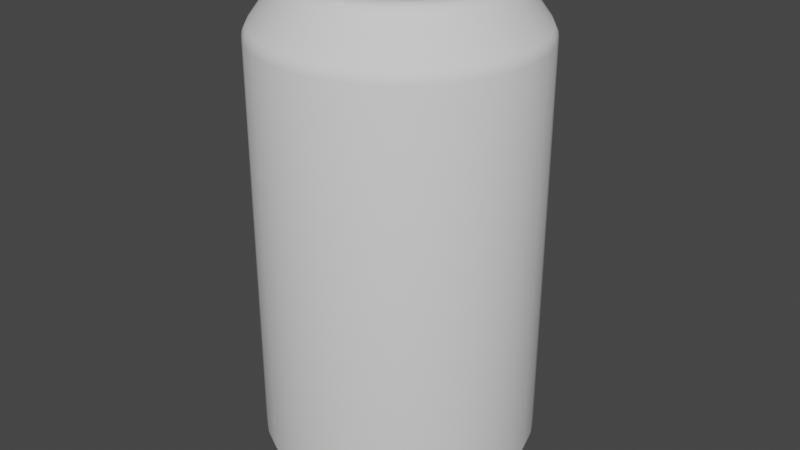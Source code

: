 # Source: Can.blend  (saved by Blender 4.1.23; exported with 4.5.12 LTS)
import bpy
from mathutils import Matrix  # noqa: F401  (used for matrix-valued properties, if any)

bpy.ops.wm.read_factory_settings(use_empty=True)
scene = bpy.context.scene
scene.name = 'Scene'

# ---- collections
col_collection = bpy.data.collections.new('Collection'); scene.collection.children.link(col_collection)

# ---- world
world_world = bpy.data.worlds.new('World'); scene.world = world_world
world_world.use_nodes = True; world_world.node_tree.nodes.clear()
_N = world_world.node_tree.nodes; _L = world_world.node_tree.links
n0 = _N.new('ShaderNodeOutputWorld'); n0.name = 'World Output'; n0.location = (300, 300)
n1 = _N.new('ShaderNodeBackground'); n1.name = 'Background'; n1.location = (10, 300)
n1.inputs[0].default_value = (0.05088, 0.05088, 0.05088, 1.0)
_L.new(n1.outputs[0], n0.inputs[0])
n0.is_active_output = True
world_world.color = (0.05088, 0.05088, 0.05088)
world_world.use_sun_shadow = False
world_world.sun_shadow_jitter_overblur = 0.0

# ---- meshes
me_cylinder_001 = bpy.data.meshes.new('Cylinder.001')
me_cylinder_001.from_pydata([(-0.7873, 0.1566, 1.854), (0.6675, -0.446, 1.854), (-0.8027, -3.346e-09, 1.854), (0.7416, -0.3072, 1.854), (-0.7873, -0.1566, 1.854), (0.7873, -0.1566, 1.854), (-0.7416, -0.3072, 1.854), (0.8027, -3.346e-09, 1.854), (-0.6675, -0.446, 1.854), (0.7873, 0.1566, 1.854), (-0.5676, -0.5676, 1.854), (0.7416, 0.3072, 1.854), (-0.446, -0.6675, 1.854), (0.6675, 0.446, 1.854), (-0.3072, -0.7416, 1.854), (-0.1566, 0.7873, 1.854), (0.5676, 0.5676, 1.854), (-0.1566, -0.7873, 1.854), (-0.3072, 0.7416, 1.854), (0.446, 0.6675, 1.854), (-1.183e-08, -0.8027, 1.854), (-0.446, 0.6675, 1.854), (0.3072, 0.7416, 1.854), (0.1566, -0.7873, 1.854), (-0.5676, 0.5676, 1.854), (0.1566, 0.7873, 1.854), (-1.183e-08, 0.8027, 1.854), (0.3072, -0.7416, 1.854), (-0.6675, 0.446, 1.854), (-0.7416, 0.3072, 1.854), (0.446, -0.6675, 1.854), (0.5676, -0.5676, 1.854), (-1.065e-08, 0.7634, 1.804), (0.1489, 0.7487, 1.804), (0.2921, 0.7053, 1.804), (0.4241, 0.6347, 1.804), (0.5398, 0.5398, 1.804), (0.6347, 0.4241, 1.804), (0.7053, 0.2921, 1.804), (0.7487, 0.1489, 1.804), (0.7634, -1.375e-09, 1.804), (0.7487, -0.1489, 1.804), (0.7053, -0.2921, 1.804), (0.6347, -0.4241, 1.804), (0.5398, -0.5398, 1.804), (0.4241, -0.6347, 1.804), (0.2921, -0.7053, 1.804), (0.1489, -0.7487, 1.804), (-1.065e-08, -0.7634, 1.804), (-0.1489, -0.7487, 1.804), (-0.2921, -0.7053, 1.804), (-0.4241, -0.6347, 1.804), (-0.5398, -0.5398, 1.804), (-0.6347, -0.4241, 1.804), (-0.7053, -0.2921, 1.804), (-0.7487, -0.1489, 1.804), (-0.7634, -1.375e-09, 1.804), (-0.7487, 0.1489, 1.804), (-0.7053, 0.2921, 1.804), (-0.6347, 0.4241, 1.804), (-0.5398, 0.5398, 1.804), (-0.4241, 0.6347, 1.804), (-0.2921, 0.7053, 1.804), (-0.1489, 0.7487, 1.804), (-1.011e-08, 0.7939, 1.819), (0.1549, 0.7787, 1.819), (0.3038, 0.7335, 1.819), (0.4411, 0.6601, 1.819), (0.5614, 0.5614, 1.819), (0.6601, 0.4411, 1.819), (0.7335, 0.3038, 1.819), (0.7787, 0.1549, 1.819), (0.7939, -3.278e-09, 1.819), (0.7787, -0.1549, 1.819), (0.7335, -0.3038, 1.819), (0.6601, -0.4411, 1.819), (0.5614, -0.5614, 1.819), (0.4411, -0.6601, 1.819), (0.3038, -0.7335, 1.819), (0.1549, -0.7787, 1.819), (-1.011e-08, -0.7939, 1.819), (-0.1549, -0.7787, 1.819), (-0.3038, -0.7335, 1.819), (-0.4411, -0.6601, 1.819), (-0.5614, -0.5614, 1.819), (-0.6601, -0.4411, 1.819), (-0.7335, -0.3038, 1.819), (-0.7787, -0.1549, 1.819), (-0.7939, -3.278e-09, 1.819), (-0.7787, 0.1549, 1.819), (-0.7335, 0.3038, 1.819), (-0.6601, 0.4411, 1.819), (-0.5614, 0.5614, 1.819), (-0.4411, 0.6601, 1.819), (-0.3038, 0.7335, 1.819), (-0.1549, 0.7787, 1.819), (-1.298e-08, 0.7287, 1.89), (0.1422, 0.7147, 1.89), (0.2788, 0.6732, 1.89), (0.4048, 0.6059, 1.89), (0.5152, 0.5152, 1.89), (0.6059, 0.4048, 1.89), (0.6732, 0.2788, 1.89), (0.7147, 0.1422, 1.89), (0.7287, -3.278e-09, 1.89), (0.7147, -0.1422, 1.89), (0.6732, -0.2788, 1.89), (0.6059, -0.4048, 1.89), (0.5152, -0.5152, 1.89), (0.4048, -0.6059, 1.89), (0.2788, -0.6732, 1.89), (0.1422, -0.7147, 1.89), (-1.298e-08, -0.7287, 1.89), (-0.1422, -0.7147, 1.89), (-0.2788, -0.6732, 1.89), (-0.4048, -0.6059, 1.89), (-0.5152, -0.5152, 1.89), (-0.6059, -0.4048, 1.89), (-0.6732, -0.2788, 1.89), (-0.7147, -0.1422, 1.89), (-0.7287, -3.278e-09, 1.89), (-0.7147, 0.1422, 1.89), (-0.6732, 0.2788, 1.89), (-0.6059, 0.4048, 1.89), (-0.5152, 0.5152, 1.89), (-0.4048, 0.6059, 1.89), (-0.2788, 0.6732, 1.89), (-0.1422, 0.7147, 1.89), (-1.155e-08, 0.7733, -1.819), (0.1509, 0.7584, -1.819), (0.2959, 0.7144, -1.819), (0.4296, 0.643, -1.819), (0.5468, 0.5468, -1.819), (0.643, 0.4296, -1.819), (0.7144, 0.2959, -1.819), (0.7584, 0.1509, -1.819), (0.7733, -1.318e-09, -1.819), (0.7584, -0.1509, -1.819), (0.7144, -0.2959, -1.819), (0.643, -0.4296, -1.819), (0.5468, -0.5468, -1.819), (0.4296, -0.643, -1.819), (0.2959, -0.7144, -1.819), (0.1509, -0.7584, -1.819), (-1.155e-08, -0.7733, -1.819), (-0.1509, -0.7584, -1.819), (-0.2959, -0.7144, -1.819), (-0.4296, -0.643, -1.819), (-0.5468, -0.5468, -1.819), (-0.643, -0.4296, -1.819), (-0.7144, -0.2959, -1.819), (-0.7584, -0.1509, -1.819), (-0.7733, -1.318e-09, -1.819), (-0.7584, 0.1509, -1.819), (-0.7144, 0.2959, -1.819), (-0.643, 0.4296, -1.819), (-0.5468, 0.5468, -1.819), (-0.4296, 0.643, -1.819), (-0.2959, 0.7144, -1.819), (-0.1509, 0.7584, -1.819), (-2.255e-08, 0.6826, -1.897), (0.1332, 0.6695, -1.897), (0.2612, 0.6306, -1.897), (0.3792, 0.5675, -1.897), (0.4827, 0.4827, -1.897), (0.5675, 0.3792, -1.897), (0.6306, 0.2612, -1.897), (0.6695, 0.1332, -1.897), (0.6826, -1.424e-09, -1.897), (0.6695, -0.1332, -1.897), (0.6306, -0.2612, -1.897), (0.5675, -0.3792, -1.897), (0.4827, -0.4827, -1.897), (0.3792, -0.5675, -1.897), (0.2612, -0.6306, -1.897), (0.1332, -0.6695, -1.897), (-2.255e-08, -0.6826, -1.897), (-0.1332, -0.6695, -1.897), (-0.2612, -0.6306, -1.897), (-0.3792, -0.5675, -1.897), (-0.4827, -0.4827, -1.897), (-0.5675, -0.3792, -1.897), (-0.6306, -0.2612, -1.897), (-0.6695, -0.1332, -1.897), (-0.6826, -1.424e-09, -1.897), (-0.6695, 0.1332, -1.897), (-0.6306, 0.2612, -1.897), (-0.5675, 0.3792, -1.897), (-0.4827, 0.4827, -1.897), (-0.3792, 0.5675, -1.897), (-0.2612, 0.6306, -1.897), (-0.1332, 0.6695, -1.897), (0.0, 1.0, 1.374), (-1.003e-09, 0.9757, 1.452), (-2.91e-10, 0.9929, 1.414), (0.1904, 0.957, 1.452), (0.1951, 0.9808, 1.374), (0.1937, 0.9738, 1.414), (0.3734, 0.9015, 1.452), (0.3827, 0.9239, 1.374), (0.38, 0.9173, 1.414), (0.5421, 0.8113, 1.452), (0.5556, 0.8315, 1.374), (0.5516, 0.8256, 1.414), (0.6899, 0.6899, 1.452), (0.7071, 0.7071, 1.374), (0.7021, 0.7021, 1.414), (0.8113, 0.5421, 1.452), (0.8315, 0.5556, 1.374), (0.8256, 0.5516, 1.414), (0.9015, 0.3734, 1.452), (0.9239, 0.3827, 1.374), (0.9173, 0.38, 1.414), (0.957, 0.1904, 1.452), (0.9808, 0.1951, 1.374), (0.9738, 0.1937, 1.414), (0.9757, -3.723e-09, 1.452), (1.0, -3.582e-09, 1.374), (0.9929, -3.611e-09, 1.414), (0.957, -0.1904, 1.452), (0.9808, -0.1951, 1.374), (0.9738, -0.1937, 1.414), (0.9015, -0.3734, 1.452), (0.9239, -0.3827, 1.374), (0.9173, -0.38, 1.414), (0.8113, -0.5421, 1.452), (0.8315, -0.5556, 1.374), (0.8256, -0.5516, 1.414), (0.6899, -0.6899, 1.452), (0.7071, -0.7071, 1.374), (0.7021, -0.7021, 1.414), (0.5421, -0.8113, 1.452), (0.5556, -0.8315, 1.374), (0.5516, -0.8256, 1.414), (0.3734, -0.9015, 1.452), (0.3827, -0.9239, 1.374), (0.38, -0.9173, 1.414), (0.1904, -0.957, 1.452), (0.1951, -0.9808, 1.374), (0.1937, -0.9738, 1.414), (-1.003e-09, -0.9757, 1.452), (0.0, -1.0, 1.374), (-2.91e-10, -0.9929, 1.414), (-0.1904, -0.957, 1.452), (-0.1951, -0.9808, 1.374), (-0.1937, -0.9738, 1.414), (-0.3734, -0.9015, 1.452), (-0.3827, -0.9239, 1.374), (-0.38, -0.9173, 1.414), (-0.5421, -0.8113, 1.452), (-0.5556, -0.8315, 1.374), (-0.5516, -0.8256, 1.414), (-0.6899, -0.6899, 1.452), (-0.7071, -0.7071, 1.374), (-0.7021, -0.7021, 1.414), (-0.8113, -0.5421, 1.452), (-0.8315, -0.5556, 1.374), (-0.8256, -0.5516, 1.414), (-0.9015, -0.3734, 1.452), (-0.9239, -0.3827, 1.374), (-0.9173, -0.38, 1.414), (-0.957, -0.1904, 1.452), (-0.9808, -0.1951, 1.374), (-0.9738, -0.1937, 1.414), (-0.9757, -3.723e-09, 1.452), (-1.0, -3.582e-09, 1.374), (-0.9929, -3.611e-09, 1.414), (-0.957, 0.1904, 1.452), (-0.9808, 0.1951, 1.374), (-0.9738, 0.1937, 1.414), (-0.9015, 0.3734, 1.452), (-0.9239, 0.3827, 1.374), (-0.9173, 0.38, 1.414), (-0.8113, 0.5421, 1.452), (-0.8315, 0.5556, 1.374), (-0.8256, 0.5516, 1.414), (-0.6899, 0.6899, 1.452), (-0.7071, 0.7071, 1.374), (-0.7021, 0.7021, 1.414), (-0.5421, 0.8113, 1.452), (-0.5556, 0.8315, 1.374), (-0.5516, 0.8256, 1.414), (-0.3734, 0.9015, 1.452), (-0.3827, 0.9239, 1.374), (-0.38, 0.9173, 1.414), (-0.1904, 0.957, 1.452), (-0.1951, 0.9808, 1.374), (-0.1937, 0.9738, 1.414), (-9.209e-09, 0.7856, 1.716), (-9.988e-09, 0.773, 1.753), (0.1508, 0.7581, 1.753), (0.1533, 0.7705, 1.716), (0.2958, 0.7141, 1.753), (0.3006, 0.7258, 1.716), (0.4294, 0.6427, 1.753), (0.4365, 0.6532, 1.716), (0.5466, 0.5466, 1.753), (0.5555, 0.5555, 1.716), (0.6427, 0.4294, 1.753), (0.6532, 0.4365, 1.716), (0.7141, 0.2958, 1.753), (0.7258, 0.3006, 1.716), (0.7581, 0.1508, 1.753), (0.7705, 0.1533, 1.716), (0.773, -1.429e-09, 1.753), (0.7856, -1.568e-09, 1.716), (0.7581, -0.1508, 1.753), (0.7705, -0.1533, 1.716), (0.7141, -0.2958, 1.753), (0.7258, -0.3006, 1.716), (0.6427, -0.4294, 1.753), (0.6532, -0.4365, 1.716), (0.5466, -0.5466, 1.753), (0.5555, -0.5555, 1.716), (0.4294, -0.6427, 1.753), (0.4365, -0.6532, 1.716), (0.2958, -0.7141, 1.753), (0.3006, -0.7258, 1.716), (0.1508, -0.7581, 1.753), (0.1533, -0.7705, 1.716), (-9.988e-09, -0.773, 1.753), (-9.209e-09, -0.7856, 1.716), (-0.1508, -0.7581, 1.753), (-0.1533, -0.7705, 1.716), (-0.2958, -0.7141, 1.753), (-0.3006, -0.7258, 1.716), (-0.4294, -0.6427, 1.753), (-0.4365, -0.6532, 1.716), (-0.5466, -0.5466, 1.753), (-0.5555, -0.5555, 1.716), (-0.6427, -0.4294, 1.753), (-0.6532, -0.4365, 1.716), (-0.7141, -0.2958, 1.753), (-0.7258, -0.3006, 1.716), (-0.7581, -0.1508, 1.753), (-0.7705, -0.1533, 1.716), (-0.773, -1.429e-09, 1.753), (-0.7856, -1.568e-09, 1.716), (-0.7581, 0.1508, 1.753), (-0.7705, 0.1533, 1.716), (-0.7141, 0.2958, 1.753), (-0.7258, 0.3006, 1.716), (-0.6427, 0.4294, 1.753), (-0.6532, 0.4365, 1.716), (-0.5466, 0.5466, 1.753), (-0.5555, 0.5555, 1.716), (-0.4294, 0.6427, 1.753), (-0.4365, 0.6532, 1.716), (-0.2958, 0.7141, 1.753), (-0.3006, 0.7258, 1.716), (-0.1508, 0.7581, 1.753), (-0.1533, 0.7705, 1.716), (-1.148e-09, 0.9775, -1.61), (0.0, 1.0, -1.549), (-3.347e-10, 0.9934, -1.581), (0.1951, 0.9808, -1.549), (0.1907, 0.9587, -1.61), (0.1938, 0.9743, -1.581), (0.3827, 0.9239, -1.549), (0.3741, 0.903, -1.61), (0.3802, 0.9178, -1.581), (0.5556, 0.8315, -1.549), (0.543, 0.8127, -1.61), (0.5519, 0.826, -1.581), (0.7071, 0.7071, -1.549), (0.6912, 0.6912, -1.61), (0.7024, 0.7024, -1.581), (0.8315, 0.5556, -1.549), (0.8127, 0.543, -1.61), (0.826, 0.5519, -1.581), (0.9239, 0.3827, -1.549), (0.903, 0.3741, -1.61), (0.9178, 0.3802, -1.581), (0.9808, 0.1951, -1.549), (0.9587, 0.1907, -1.61), (0.9743, 0.1938, -1.581), (1.0, 3.413e-09, -1.549), (0.9775, 3.324e-09, -1.61), (0.9934, 3.397e-09, -1.581), (0.9808, -0.1951, -1.549), (0.9587, -0.1907, -1.61), (0.9743, -0.1938, -1.581), (0.9239, -0.3827, -1.549), (0.903, -0.3741, -1.61), (0.9178, -0.3802, -1.581), (0.8315, -0.5556, -1.549), (0.8127, -0.543, -1.61), (0.826, -0.5519, -1.581), (0.7071, -0.7071, -1.549), (0.6912, -0.6912, -1.61), (0.7024, -0.7024, -1.581), (0.5556, -0.8315, -1.549), (0.543, -0.8127, -1.61), (0.5519, -0.826, -1.581), (0.3827, -0.9239, -1.549), (0.3741, -0.903, -1.61), (0.3802, -0.9178, -1.581), (0.1951, -0.9808, -1.549), (0.1907, -0.9587, -1.61), (0.1938, -0.9743, -1.581), (0.0, -1.0, -1.549), (-1.148e-09, -0.9775, -1.61), (-3.347e-10, -0.9934, -1.581), (-0.1951, -0.9808, -1.549), (-0.1907, -0.9587, -1.61), (-0.1938, -0.9743, -1.581), (-0.3827, -0.9239, -1.549), (-0.3741, -0.903, -1.61), (-0.3802, -0.9178, -1.581), (-0.5556, -0.8315, -1.549), (-0.543, -0.8127, -1.61), (-0.5519, -0.826, -1.581), (-0.7071, -0.7071, -1.549), (-0.6912, -0.6912, -1.61), (-0.7024, -0.7024, -1.581), (-0.8315, -0.5556, -1.549), (-0.8127, -0.543, -1.61), (-0.826, -0.5519, -1.581), (-0.9239, -0.3827, -1.549), (-0.903, -0.3741, -1.61), (-0.9178, -0.3802, -1.581), (-0.9808, -0.1951, -1.549), (-0.9587, -0.1907, -1.61), (-0.9743, -0.1938, -1.581), (-1.0, 3.413e-09, -1.549), (-0.9775, 3.324e-09, -1.61), (-0.9934, 3.397e-09, -1.581), (-0.9808, 0.1951, -1.549), (-0.9587, 0.1907, -1.61), (-0.9743, 0.1938, -1.581), (-0.9239, 0.3827, -1.549), (-0.903, 0.3741, -1.61), (-0.9178, 0.3802, -1.581), (-0.8315, 0.5556, -1.549), (-0.8127, 0.543, -1.61), (-0.826, 0.5519, -1.581), (-0.7071, 0.7071, -1.549), (-0.6912, 0.6912, -1.61), (-0.7024, 0.7024, -1.581), (-0.5556, 0.8315, -1.549), (-0.543, 0.8127, -1.61), (-0.5519, 0.826, -1.581), (-0.3827, 0.9239, -1.549), (-0.3741, 0.903, -1.61), (-0.3802, 0.9178, -1.581), (-0.1951, 0.9808, -1.549), (-0.1907, 0.9587, -1.61), (-0.1938, 0.9743, -1.581), (0.1549, 0.7787, 1.89), (-1.323e-08, 0.7939, 1.89), (0.3038, 0.7335, 1.89), (0.4411, 0.6601, 1.89), (0.5614, 0.5614, 1.89), (0.6601, 0.4411, 1.89), (0.7335, 0.3038, 1.89), (0.7787, 0.1549, 1.89), (0.7939, -3.278e-09, 1.89), (0.7787, -0.1549, 1.89), (0.7335, -0.3038, 1.89), (0.6601, -0.4411, 1.89), (0.5614, -0.5614, 1.89), (0.4411, -0.6601, 1.89), (0.3038, -0.7335, 1.89), (0.1549, -0.7787, 1.89), (-1.323e-08, -0.7939, 1.89), (-0.1549, -0.7787, 1.89), (-0.3038, -0.7335, 1.89), (-0.4411, -0.6601, 1.89), (-0.5614, -0.5614, 1.89), (-0.6601, -0.4411, 1.89), (-0.7335, -0.3038, 1.89), (-0.7787, -0.1549, 1.89), (-0.7939, -3.278e-09, 1.89), (-0.7787, 0.1549, 1.89), (-0.7335, 0.3038, 1.89), (-0.6601, 0.4411, 1.89), (-0.5614, 0.5614, 1.89), (-0.4411, 0.6601, 1.89), (-0.3038, 0.7335, 1.89), (-0.1549, 0.7787, 1.89), (0.1422, 0.7147, 1.83), (-1.567e-08, 0.7287, 1.83), (0.2788, 0.6732, 1.83), (0.4048, 0.6059, 1.83), (0.5152, 0.5152, 1.83), (0.6059, 0.4048, 1.83), (0.6732, 0.2788, 1.83), (0.7147, 0.1422, 1.83), (0.7287, -3.278e-09, 1.83), (0.7147, -0.1422, 1.83), (0.6732, -0.2788, 1.83), (0.6059, -0.4048, 1.83), (0.5152, -0.5152, 1.83), (0.4048, -0.6059, 1.83), (0.2788, -0.6732, 1.83), (0.1422, -0.7147, 1.83), (-1.567e-08, -0.7287, 1.83), (-0.1422, -0.7147, 1.83), (-0.2788, -0.6732, 1.83), (-0.4048, -0.6059, 1.83), (-0.5152, -0.5152, 1.83), (-0.6059, -0.4048, 1.83), (-0.6732, -0.2788, 1.83), (-0.7147, -0.1422, 1.83), (-0.7287, -3.278e-09, 1.83), (-0.7147, 0.1422, 1.83), (-0.6732, 0.2788, 1.83), (-0.6059, 0.4048, 1.83), (-0.5152, 0.5152, 1.83), (-0.4048, 0.6059, 1.83), (-0.2788, 0.6732, 1.83), (-0.1422, 0.7147, 1.83), (-2.231e-08, 0.7462, -1.897), (0.1456, 0.7319, -1.897), (0.2856, 0.6894, -1.897), (0.4146, 0.6204, -1.897), (0.5276, 0.5276, -1.897), (0.6204, 0.4146, -1.897), (0.6894, 0.2856, -1.897), (0.7319, 0.1456, -1.897), (0.7462, -1.424e-09, -1.897), (0.7319, -0.1456, -1.897), (0.6894, -0.2856, -1.897), (0.6204, -0.4146, -1.897), (0.5276, -0.5276, -1.897), (0.4146, -0.6204, -1.897), (0.2856, -0.6894, -1.897), (0.1456, -0.7319, -1.897), (-2.231e-08, -0.7462, -1.897), (-0.1456, -0.7319, -1.897), (-0.2856, -0.6894, -1.897), (-0.4146, -0.6204, -1.897), (-0.5276, -0.5276, -1.897), (-0.6204, -0.4146, -1.897), (-0.6894, -0.2856, -1.897), (-0.7319, -0.1456, -1.897), (-0.7462, -1.424e-09, -1.897), (-0.7319, 0.1456, -1.897), (-0.6894, 0.2856, -1.897), (-0.6204, 0.4146, -1.897), (-0.5276, 0.5276, -1.897), (-0.4146, 0.6204, -1.897), (-0.2856, 0.6894, -1.897), (-0.1456, 0.7319, -1.897), (-3.919e-08, 0.6443, -1.751), (0.1257, 0.6319, -1.751), (0.2466, 0.5953, -1.751), (0.358, 0.5357, -1.751), (0.4556, 0.4556, -1.751), (0.5357, 0.358, -1.751), (0.5953, 0.2466, -1.751), (0.6319, 0.1257, -1.751), (0.6443, -1.1e-09, -1.751), (0.6319, -0.1257, -1.751), (0.5953, -0.2466, -1.751), (0.5357, -0.358, -1.751), (0.4556, -0.4556, -1.751), (0.358, -0.5357, -1.751), (0.2466, -0.5953, -1.751), (0.1257, -0.6319, -1.751), (-3.919e-08, -0.6443, -1.751), (-0.1257, -0.6319, -1.751), (-0.2466, -0.5953, -1.751), (-0.358, -0.5357, -1.751), (-0.4556, -0.4556, -1.751), (-0.5357, -0.358, -1.751), (-0.5953, -0.2466, -1.751), (-0.6319, -0.1257, -1.751), (-0.6443, -1.1e-09, -1.751), (-0.6319, 0.1257, -1.751), (-0.5953, 0.2466, -1.751), (-0.5357, 0.358, -1.751), (-0.4556, 0.4556, -1.751), (-0.358, 0.5357, -1.751), (-0.2466, 0.5953, -1.751), (-0.1257, 0.6319, -1.751)], [], [(446, 352, 128, 159), (294, 292, 34, 35), (296, 294, 35, 36), (298, 296, 36, 37), (300, 298, 37, 38), (302, 300, 38, 39), (304, 302, 39, 40), (306, 304, 40, 41), (308, 306, 41, 42), (310, 308, 42, 43), (312, 310, 43, 44), (314, 312, 44, 45), (316, 314, 45, 46), (318, 316, 46, 47), (320, 318, 47, 48), (322, 320, 48, 49), (324, 322, 49, 50), (326, 324, 50, 51), (328, 326, 51, 52), (330, 328, 52, 53), (332, 330, 53, 54), (334, 332, 54, 55), (336, 334, 55, 56), (338, 336, 56, 57), (340, 338, 57, 58), (342, 340, 58, 59), (344, 342, 59, 60), (346, 344, 60, 61), (348, 346, 61, 62), (350, 348, 62, 63), (392, 395, 142, 141), (90, 89, 0, 29), (292, 290, 33, 34), (377, 380, 137, 136), (213, 210, 301, 303), (419, 422, 151, 150), (380, 383, 138, 137), (407, 410, 147, 146), (434, 437, 156, 155), (368, 371, 134, 133), (395, 398, 143, 142), (422, 425, 152, 151), (383, 386, 139, 138), (410, 413, 148, 147), (437, 440, 157, 156), (371, 374, 135, 134), (398, 401, 144, 143), (425, 428, 153, 152), (356, 359, 130, 129), (359, 362, 131, 130), (386, 389, 140, 139), (413, 416, 149, 148), (440, 443, 158, 157), (373, 214, 217, 376), (401, 404, 145, 144), (428, 431, 154, 153), (362, 365, 132, 131), (389, 392, 141, 140), (416, 419, 150, 149), (443, 446, 159, 158), (374, 377, 136, 135), (404, 407, 146, 145), (431, 434, 155, 154), (365, 368, 133, 132), (42, 41, 73, 74), (255, 252, 329, 331), (216, 213, 303, 305), (258, 255, 331, 333), (219, 216, 305, 307), (261, 258, 333, 335), (222, 219, 307, 309), (264, 261, 335, 337), (225, 222, 309, 311), (267, 264, 337, 339), (228, 225, 311, 313), (270, 267, 339, 341), (231, 228, 313, 315), (273, 270, 341, 343), (234, 231, 315, 317), (193, 285, 351, 288), (276, 273, 343, 345), (237, 234, 317, 319), (198, 195, 291, 293), (279, 276, 345, 347), (240, 237, 319, 321), (201, 198, 293, 295), (282, 279, 347, 349), (243, 240, 321, 323), (204, 201, 295, 297), (285, 282, 349, 351), (246, 243, 323, 325), (207, 204, 297, 299), (290, 289, 32, 33), (249, 246, 325, 327), (210, 207, 299, 301), (252, 249, 327, 329), (30, 31, 460, 461), (56, 55, 87, 88), (43, 42, 74, 75), (57, 56, 88, 89), (44, 43, 75, 76), (58, 57, 89, 90), (45, 44, 76, 77), (59, 58, 90, 91), (46, 45, 77, 78), (33, 32, 64, 65), (60, 59, 91, 92), (47, 46, 78, 79), (34, 33, 65, 66), (61, 60, 92, 93), (48, 47, 79, 80), (35, 34, 66, 67), (62, 61, 93, 94), (49, 48, 80, 81), (36, 35, 67, 68), (63, 62, 94, 95), (50, 49, 81, 82), (37, 36, 68, 69), (32, 63, 95, 64), (51, 50, 82, 83), (38, 37, 69, 70), (52, 51, 83, 84), (39, 38, 70, 71), (53, 52, 84, 85), (40, 39, 71, 72), (54, 53, 85, 86), (41, 40, 72, 73), (55, 54, 86, 87), (120, 119, 503, 504), (28, 29, 474, 475), (27, 30, 461, 462), (25, 26, 449, 448), (24, 28, 475, 476), (23, 27, 462, 463), (22, 25, 448, 450), (21, 24, 476, 477), (20, 23, 463, 464), (19, 22, 450, 451), (18, 21, 477, 478), (17, 20, 464, 465), (16, 19, 451, 452), (15, 18, 478, 479), (14, 17, 465, 466), (13, 16, 452, 453), (26, 15, 479, 449), (12, 14, 466, 467), (11, 13, 453, 454), (10, 12, 467, 468), (9, 11, 454, 455), (8, 10, 468, 469), (7, 9, 455, 456), (6, 8, 469, 470), (5, 7, 456, 457), (4, 6, 470, 471), (3, 5, 457, 458), (2, 4, 471, 472), (1, 3, 458, 459), (0, 2, 472, 473), (31, 1, 459, 460), (29, 0, 473, 474), (146, 147, 531, 530), (400, 241, 244, 403), (427, 268, 271, 430), (361, 202, 205, 364), (388, 229, 232, 391), (415, 256, 259, 418), (442, 283, 286, 445), (376, 217, 220, 379), (403, 244, 247, 406), (430, 271, 274, 433), (364, 205, 208, 367), (391, 232, 235, 394), (418, 259, 262, 421), (445, 286, 192, 353), (353, 192, 196, 355), (379, 220, 223, 382), (406, 247, 250, 409), (433, 274, 277, 436), (367, 208, 211, 370), (394, 235, 238, 397), (421, 262, 265, 424), (355, 196, 199, 358), (382, 223, 226, 385), (409, 250, 253, 412), (436, 277, 280, 439), (370, 211, 214, 373), (397, 238, 241, 400), (424, 265, 268, 427), (358, 199, 202, 361), (385, 226, 229, 388), (412, 253, 256, 415), (439, 280, 283, 442), (176, 177, 561, 560), (133, 134, 518, 517), (147, 148, 532, 531), (134, 135, 519, 518), (148, 149, 533, 532), (135, 136, 520, 519), (149, 150, 534, 533), (136, 137, 521, 520), (150, 151, 535, 534), (137, 138, 522, 521), (151, 152, 536, 535), (138, 139, 523, 522), (152, 153, 537, 536), (139, 140, 524, 523), (153, 154, 538, 537), (140, 141, 525, 524), (154, 155, 539, 538), (141, 142, 526, 525), (128, 129, 513, 512), (155, 156, 540, 539), (142, 143, 527, 526), (129, 130, 514, 513), (156, 157, 541, 540), (143, 144, 528, 527), (130, 131, 515, 514), (157, 158, 542, 541), (144, 145, 529, 528), (131, 132, 516, 515), (158, 159, 543, 542), (145, 146, 530, 529), (132, 133, 517, 516), (159, 128, 512, 543), (196, 192, 194, 197), (197, 194, 193, 195), (199, 196, 197, 200), (200, 197, 195, 198), (202, 199, 200, 203), (203, 200, 198, 201), (205, 202, 203, 206), (206, 203, 201, 204), (208, 205, 206, 209), (209, 206, 204, 207), (211, 208, 209, 212), (212, 209, 207, 210), (214, 211, 212, 215), (215, 212, 210, 213), (217, 214, 215, 218), (218, 215, 213, 216), (220, 217, 218, 221), (221, 218, 216, 219), (223, 220, 221, 224), (224, 221, 219, 222), (226, 223, 224, 227), (227, 224, 222, 225), (229, 226, 227, 230), (230, 227, 225, 228), (232, 229, 230, 233), (233, 230, 228, 231), (235, 232, 233, 236), (236, 233, 231, 234), (238, 235, 236, 239), (239, 236, 234, 237), (241, 238, 239, 242), (242, 239, 237, 240), (244, 241, 242, 245), (245, 242, 240, 243), (247, 244, 245, 248), (248, 245, 243, 246), (250, 247, 248, 251), (251, 248, 246, 249), (253, 250, 251, 254), (254, 251, 249, 252), (256, 253, 254, 257), (257, 254, 252, 255), (259, 256, 257, 260), (260, 257, 255, 258), (262, 259, 260, 263), (263, 260, 258, 261), (265, 262, 263, 266), (266, 263, 261, 264), (268, 265, 266, 269), (269, 266, 264, 267), (271, 268, 269, 272), (272, 269, 267, 270), (274, 271, 272, 275), (275, 272, 270, 273), (277, 274, 275, 278), (278, 275, 273, 276), (280, 277, 278, 281), (281, 278, 276, 279), (283, 280, 281, 284), (284, 281, 279, 282), (286, 283, 284, 287), (287, 284, 282, 285), (192, 286, 287, 194), (194, 287, 285, 193), (289, 350, 63, 32), (291, 288, 289, 290), (293, 291, 290, 292), (295, 293, 292, 294), (297, 295, 294, 296), (299, 297, 296, 298), (301, 299, 298, 300), (303, 301, 300, 302), (305, 303, 302, 304), (307, 305, 304, 306), (309, 307, 306, 308), (311, 309, 308, 310), (313, 311, 310, 312), (315, 313, 312, 314), (317, 315, 314, 316), (319, 317, 316, 318), (321, 319, 318, 320), (323, 321, 320, 322), (325, 323, 322, 324), (327, 325, 324, 326), (329, 327, 326, 328), (331, 329, 328, 330), (333, 331, 330, 332), (335, 333, 332, 334), (337, 335, 334, 336), (339, 337, 336, 338), (341, 339, 338, 340), (343, 341, 340, 342), (345, 343, 342, 344), (347, 345, 344, 346), (349, 347, 346, 348), (351, 349, 348, 350), (288, 351, 350, 289), (195, 193, 288, 291), (76, 75, 1, 31), (89, 88, 2, 0), (75, 74, 3, 1), (88, 87, 4, 2), (74, 73, 5, 3), (87, 86, 6, 4), (73, 72, 7, 5), (86, 85, 8, 6), (72, 71, 9, 7), (85, 84, 10, 8), (71, 70, 11, 9), (84, 83, 12, 10), (70, 69, 13, 11), (83, 82, 14, 12), (64, 95, 15, 26), (69, 68, 16, 13), (82, 81, 17, 14), (95, 94, 18, 15), (68, 67, 19, 16), (81, 80, 20, 17), (94, 93, 21, 18), (67, 66, 22, 19), (80, 79, 23, 20), (93, 92, 24, 21), (66, 65, 25, 22), (79, 78, 27, 23), (92, 91, 28, 24), (65, 64, 26, 25), (78, 77, 30, 27), (91, 90, 29, 28), (77, 76, 31, 30), (353, 355, 357, 354), (354, 357, 356, 352), (355, 358, 360, 357), (357, 360, 359, 356), (358, 361, 363, 360), (360, 363, 362, 359), (361, 364, 366, 363), (363, 366, 365, 362), (364, 367, 369, 366), (366, 369, 368, 365), (367, 370, 372, 369), (369, 372, 371, 368), (370, 373, 375, 372), (372, 375, 374, 371), (373, 376, 378, 375), (375, 378, 377, 374), (376, 379, 381, 378), (378, 381, 380, 377), (379, 382, 384, 381), (381, 384, 383, 380), (382, 385, 387, 384), (384, 387, 386, 383), (385, 388, 390, 387), (387, 390, 389, 386), (388, 391, 393, 390), (390, 393, 392, 389), (391, 394, 396, 393), (393, 396, 395, 392), (394, 397, 399, 396), (396, 399, 398, 395), (397, 400, 402, 399), (399, 402, 401, 398), (400, 403, 405, 402), (402, 405, 404, 401), (403, 406, 408, 405), (405, 408, 407, 404), (406, 409, 411, 408), (408, 411, 410, 407), (409, 412, 414, 411), (411, 414, 413, 410), (412, 415, 417, 414), (414, 417, 416, 413), (415, 418, 420, 417), (417, 420, 419, 416), (418, 421, 423, 420), (420, 423, 422, 419), (421, 424, 426, 423), (423, 426, 425, 422), (424, 427, 429, 426), (426, 429, 428, 425), (427, 430, 432, 429), (429, 432, 431, 428), (430, 433, 435, 432), (432, 435, 434, 431), (433, 436, 438, 435), (435, 438, 437, 434), (436, 439, 441, 438), (438, 441, 440, 437), (439, 442, 444, 441), (441, 444, 443, 440), (442, 445, 447, 444), (444, 447, 446, 443), (445, 353, 354, 447), (447, 354, 352, 446), (352, 356, 129, 128), (96, 97, 448, 449), (97, 98, 450, 448), (98, 99, 451, 450), (99, 100, 452, 451), (100, 101, 453, 452), (101, 102, 454, 453), (102, 103, 455, 454), (103, 104, 456, 455), (104, 105, 457, 456), (105, 106, 458, 457), (106, 107, 459, 458), (107, 108, 460, 459), (108, 109, 461, 460), (109, 110, 462, 461), (110, 111, 463, 462), (111, 112, 464, 463), (112, 113, 465, 464), (113, 114, 466, 465), (114, 115, 467, 466), (115, 116, 468, 467), (116, 117, 469, 468), (117, 118, 470, 469), (118, 119, 471, 470), (119, 120, 472, 471), (120, 121, 473, 472), (121, 122, 474, 473), (122, 123, 475, 474), (123, 124, 476, 475), (124, 125, 477, 476), (125, 126, 478, 477), (126, 127, 479, 478), (127, 96, 449, 479), (480, 481, 511, 510, 509, 508, 507, 506, 505, 504, 503, 502, 501, 500, 499, 498, 497, 496, 495, 494, 493, 492, 491, 490, 489, 488, 487, 486, 485, 484, 483, 482), (107, 106, 490, 491), (121, 120, 504, 505), (108, 107, 491, 492), (122, 121, 505, 506), (109, 108, 492, 493), (123, 122, 506, 507), (110, 109, 493, 494), (97, 96, 481, 480), (124, 123, 507, 508), (111, 110, 494, 495), (98, 97, 480, 482), (125, 124, 508, 509), (112, 111, 495, 496), (99, 98, 482, 483), (126, 125, 509, 510), (113, 112, 496, 497), (100, 99, 483, 484), (127, 126, 510, 511), (114, 113, 497, 498), (101, 100, 484, 485), (96, 127, 511, 481), (115, 114, 498, 499), (102, 101, 485, 486), (116, 115, 499, 500), (103, 102, 486, 487), (117, 116, 500, 501), (104, 103, 487, 488), (118, 117, 501, 502), (105, 104, 488, 489), (119, 118, 502, 503), (106, 105, 489, 490), (161, 160, 512, 513), (162, 161, 513, 514), (163, 162, 514, 515), (164, 163, 515, 516), (165, 164, 516, 517), (166, 165, 517, 518), (167, 166, 518, 519), (168, 167, 519, 520), (169, 168, 520, 521), (170, 169, 521, 522), (171, 170, 522, 523), (172, 171, 523, 524), (173, 172, 524, 525), (174, 173, 525, 526), (175, 174, 526, 527), (176, 175, 527, 528), (177, 176, 528, 529), (178, 177, 529, 530), (179, 178, 530, 531), (180, 179, 531, 532), (181, 180, 532, 533), (182, 181, 533, 534), (183, 182, 534, 535), (184, 183, 535, 536), (185, 184, 536, 537), (186, 185, 537, 538), (187, 186, 538, 539), (188, 187, 539, 540), (189, 188, 540, 541), (190, 189, 541, 542), (191, 190, 542, 543), (160, 191, 543, 512), (544, 545, 546, 547, 548, 549, 550, 551, 552, 553, 554, 555, 556, 557, 558, 559, 560, 561, 562, 563, 564, 565, 566, 567, 568, 569, 570, 571, 572, 573, 574, 575), (163, 164, 548, 547), (190, 191, 575, 574), (177, 178, 562, 561), (164, 165, 549, 548), (191, 160, 544, 575), (178, 179, 563, 562), (165, 166, 550, 549), (179, 180, 564, 563), (166, 167, 551, 550), (180, 181, 565, 564), (167, 168, 552, 551), (181, 182, 566, 565), (168, 169, 553, 552), (182, 183, 567, 566), (169, 170, 554, 553), (183, 184, 568, 567), (170, 171, 555, 554), (184, 185, 569, 568), (171, 172, 556, 555), (185, 186, 570, 569), (172, 173, 557, 556), (186, 187, 571, 570), (173, 174, 558, 557), (160, 161, 545, 544), (187, 188, 572, 571), (174, 175, 559, 558), (161, 162, 546, 545), (188, 189, 573, 572), (175, 176, 560, 559), (162, 163, 547, 546), (189, 190, 574, 573)])
me_cylinder_001.polygons.foreach_set('use_smooth', [True] * 546)
_k = set([(64, 65), (64, 95), (65, 66), (66, 67), (67, 68), (68, 69), (69, 70), (70, 71), (71, 72), (72, 73), (73, 74), (74, 75), (75, 76), (76, 77), (77, 78), (78, 79), (79, 80), (80, 81), (81, 82), (82, 83), (83, 84), (84, 85), (85, 86), (86, 87), (87, 88), (88, 89), (89, 90), (90, 91), (91, 92), (92, 93), (93, 94), (94, 95), (96, 97), (96, 127), (97, 98), (98, 99), (99, 100), (100, 101), (101, 102), (102, 103), (103, 104), (104, 105), (105, 106), (106, 107), (107, 108), (108, 109), (109, 110), (110, 111), (111, 112), (112, 113), (113, 114), (114, 115), (115, 116), (116, 117), (117, 118), (118, 119), (119, 120), (120, 121), (121, 122), (122, 123), (123, 124), (124, 125), (125, 126), (126, 127), (160, 161), (160, 191), (161, 162), (162, 163), (163, 164), (164, 165), (165, 166), (166, 167), (167, 168), (168, 169), (169, 170), (170, 171), (171, 172), (172, 173), (173, 174), (174, 175), (175, 176), (176, 177), (177, 178), (178, 179), (179, 180), (180, 181), (181, 182), (182, 183), (183, 184), (184, 185), (185, 186), (186, 187), (187, 188), (188, 189), (189, 190), (190, 191), (448, 449), (448, 450), (449, 479), (450, 451), (451, 452), (452, 453), (453, 454), (454, 455), (455, 456), (456, 457), (457, 458), (458, 459), (459, 460), (460, 461), (461, 462), (462, 463), (463, 464), (464, 465), (465, 466), (466, 467), (467, 468), (468, 469), (469, 470), (470, 471), (471, 472), (472, 473), (473, 474), (474, 475), (475, 476), (476, 477), (477, 478), (478, 479), (480, 481), (480, 482), (481, 511), (482, 483), (483, 484), (484, 485), (485, 486), (486, 487), (487, 488), (488, 489), (489, 490), (490, 491), (491, 492), (492, 493), (493, 494), (494, 495), (495, 496), (496, 497), (497, 498), (498, 499), (499, 500), (500, 501), (501, 502), (502, 503), (503, 504), (504, 505), (505, 506), (506, 507), (507, 508), (508, 509), (509, 510), (510, 511), (512, 513), (512, 543), (513, 514), (514, 515), (515, 516), (516, 517), (517, 518), (518, 519), (519, 520), (520, 521), (521, 522), (522, 523), (523, 524), (524, 525), (525, 526), (526, 527), (527, 528), (528, 529), (529, 530), (530, 531), (531, 532), (532, 533), (533, 534), (534, 535), (535, 536), (536, 537), (537, 538), (538, 539), (539, 540), (540, 541), (541, 542), (542, 543)])
me_cylinder_001.attributes.new('sharp_edge', 'BOOLEAN', 'EDGE').data.foreach_set('value', [ (min(e.vertices), max(e.vertices)) in _k for e in me_cylinder_001.edges])
_uv = me_cylinder_001.uv_layers.new(name='UVMap')
_uv.uv.foreach_set('vector', [0.0, 0.0, 1.0, 0.0, 1.0, 1.0, 0.0, 1.0, 0.0, 0.0, 1.0, 0.0, 1.0, 1.0, 0.0, 1.0, 0.0, 0.0, 1.0, 0.0, 1.0, 1.0, 0.0, 1.0, 0.0, 0.0, 1.0, 0.0, 1.0, 1.0, 0.0, 1.0, 0.0, 0.0, 1.0, 0.0, 1.0, 1.0, 0.0, 1.0, 0.0, 0.0, 1.0, 0.0, 1.0, 1.0, 0.0, 1.0, 0.0, 0.0, 1.0, 0.0, 1.0, 1.0, 0.0, 1.0, 0.0, 0.0, 1.0, 0.0, 1.0, 1.0, 0.0, 1.0, 0.0, 0.0, 1.0, 0.0, 1.0, 1.0, 0.0, 1.0, 0.0, 0.0, 1.0, 0.0, 1.0, 1.0, 0.0, 1.0, 0.0, 0.0, 1.0, 0.0, 1.0, 1.0, 0.0, 1.0, 0.0, 0.0, 1.0, 0.0, 1.0, 1.0, 0.0, 1.0, 0.0, 0.0, 1.0, 0.0, 1.0, 1.0, 0.0, 1.0, 0.0, 0.0, 1.0, 0.0, 1.0, 1.0, 0.0, 1.0, 0.0, 0.0, 1.0, 0.0, 1.0, 1.0, 0.0, 1.0, 0.0, 0.0, 1.0, 0.0, 1.0, 1.0, 0.0, 1.0, 0.0, 0.0, 1.0, 0.0, 1.0, 1.0, 0.0, 1.0, 0.0, 0.0, 1.0, 0.0, 1.0, 1.0, 0.0, 1.0, 0.0, 0.0, 1.0, 0.0, 1.0, 1.0, 0.0, 1.0, 0.0, 0.0, 1.0, 0.0, 1.0, 1.0, 0.0, 1.0, 0.0, 0.0, 1.0, 0.0, 1.0, 1.0, 0.0, 1.0, 0.0, 0.0, 1.0, 0.0, 1.0, 1.0, 0.0, 1.0, 0.0, 0.0, 1.0, 0.0, 1.0, 1.0, 0.0, 1.0, 0.0, 0.0, 1.0, 0.0, 1.0, 1.0, 0.0, 1.0, 0.0, 0.0, 1.0, 0.0, 1.0, 1.0, 0.0, 1.0, 0.0, 0.0, 1.0, 0.0, 1.0, 1.0, 0.0, 1.0, 0.0, 0.0, 1.0, 0.0, 1.0, 1.0, 0.0, 1.0, 0.0, 0.0, 1.0, 0.0, 1.0, 1.0, 0.0, 1.0, 0.0, 0.0, 1.0, 0.0, 1.0, 1.0, 0.0, 1.0, 0.0, 0.0, 1.0, 0.0, 1.0, 1.0, 0.0, 1.0, 0.0, 0.0, 1.0, 0.0, 1.0, 1.0, 0.0, 1.0, 0.0, 0.0, 1.0, 0.0, 1.0, 1.0, 0.0, 1.0, 0.0, 0.0, 1.0, 0.0, 1.0, 1.0, 0.0, 1.0, 0.0, 0.0, 1.0, 0.0, 1.0, 1.0, 0.0, 1.0, 0.0, 0.0, 1.0, 0.0, 1.0, 1.0, 0.0, 1.0, 0.0, 0.0, 1.0, 0.0, 1.0, 1.0, 0.0, 1.0, 0.0, 0.0, 1.0, 0.0, 1.0, 1.0, 0.0, 1.0, 0.0, 0.0, 1.0, 0.0, 1.0, 1.0, 0.0, 1.0, 0.0, 0.0, 1.0, 0.0, 1.0, 1.0, 0.0, 1.0, 0.0, 0.0, 1.0, 0.0, 1.0, 1.0, 0.0, 1.0, 0.0, 0.0, 1.0, 0.0, 1.0, 1.0, 0.0, 1.0, 0.0, 0.0, 1.0, 0.0, 1.0, 1.0, 0.0, 1.0, 0.0, 0.0, 1.0, 0.0, 1.0, 1.0, 0.0, 1.0, 0.0, 0.0, 1.0, 0.0, 1.0, 1.0, 0.0, 1.0, 0.0, 0.0, 1.0, 0.0, 1.0, 1.0, 0.0, 1.0, 0.0, 0.0, 1.0, 0.0, 1.0, 1.0, 0.0, 1.0, 0.0, 0.0, 1.0, 0.0, 1.0, 1.0, 0.0, 1.0, 0.0, 0.0, 1.0, 0.0, 1.0, 1.0, 0.0, 1.0, 0.0, 0.0, 1.0, 0.0, 1.0, 1.0, 0.0, 1.0, 0.0, 0.0, 1.0, 0.0, 1.0, 1.0, 0.0, 1.0, 0.0, 0.0, 1.0, 0.0, 1.0, 1.0, 0.0, 1.0, 0.0, 0.0, 1.0, 0.0, 1.0, 1.0, 0.0, 1.0, 0.0, 0.0, 1.0, 0.0, 1.0, 1.0, 0.0, 1.0, 0.0, 0.0, 1.0, 0.0, 1.0, 1.0, 0.0, 1.0, 0.0, 0.0, 1.0, 0.0, 1.0, 1.0, 0.0, 1.0, 0.0, 0.0, 1.0, 0.0, 1.0, 1.0, 0.0, 1.0, 0.0, 0.0, 1.0, 0.0, 1.0, 1.0, 0.0, 1.0, 0.0, 0.0, 1.0, 0.0, 1.0, 1.0, 0.0, 1.0, 0.0, 0.0, 1.0, 0.0, 1.0, 1.0, 0.0, 1.0, 0.0, 0.0, 1.0, 0.0, 1.0, 1.0, 0.0, 1.0, 0.0, 0.0, 1.0, 0.0, 1.0, 1.0, 0.0, 1.0, 0.0, 0.0, 1.0, 0.0, 1.0, 1.0, 0.0, 1.0, 0.0, 0.0, 1.0, 0.0, 1.0, 1.0, 0.0, 1.0, 0.0, 0.0, 1.0, 0.0, 1.0, 1.0, 0.0, 1.0, 0.0, 0.0, 1.0, 0.0, 1.0, 1.0, 0.0, 1.0, 0.0, 0.0, 1.0, 0.0, 1.0, 1.0, 0.0, 1.0, 0.0, 0.0, 1.0, 0.0, 1.0, 1.0, 0.0, 1.0, 0.0, 0.0, 1.0, 0.0, 1.0, 1.0, 0.0, 1.0, 0.0, 0.0, 1.0, 0.0, 1.0, 1.0, 0.0, 1.0, 0.0, 0.0, 1.0, 0.0, 1.0, 1.0, 0.0, 1.0, 0.0, 0.0, 1.0, 0.0, 1.0, 1.0, 0.0, 1.0, 0.0, 0.0, 1.0, 0.0, 1.0, 1.0, 0.0, 1.0, 0.0, 0.0, 1.0, 0.0, 1.0, 1.0, 0.0, 1.0, 0.0, 0.0, 1.0, 0.0, 1.0, 1.0, 0.0, 1.0, 0.0, 0.0, 1.0, 0.0, 1.0, 1.0, 0.0, 1.0, 0.0, 0.0, 1.0, 0.0, 1.0, 1.0, 0.0, 1.0, 0.0, 0.0, 1.0, 0.0, 1.0, 1.0, 0.0, 1.0, 0.0, 0.0, 1.0, 0.0, 1.0, 1.0, 0.0, 1.0, 0.0, 0.0, 1.0, 0.0, 1.0, 1.0, 0.0, 1.0, 0.0, 0.0, 1.0, 0.0, 1.0, 1.0, 0.0, 1.0, 0.0, 0.0, 1.0, 0.0, 1.0, 1.0, 0.0, 1.0, 0.0, 0.0, 1.0, 0.0, 1.0, 1.0, 0.0, 1.0, 0.0, 0.0, 1.0, 0.0, 1.0, 1.0, 0.0, 1.0, 0.0, 0.0, 1.0, 0.0, 1.0, 1.0, 0.0, 1.0, 0.0, 0.0, 1.0, 0.0, 1.0, 1.0, 0.0, 1.0, 0.0, 0.0, 1.0, 0.0, 1.0, 1.0, 0.0, 1.0, 0.0, 0.0, 1.0, 0.0, 1.0, 1.0, 0.0, 1.0, 0.0, 0.0, 1.0, 0.0, 1.0, 1.0, 0.0, 1.0, 0.0, 0.0, 1.0, 0.0, 1.0, 1.0, 0.0, 1.0, 0.0, 0.0, 1.0, 0.0, 1.0, 1.0, 0.0, 1.0, 0.0, 0.0, 1.0, 0.0, 1.0, 1.0, 0.0, 1.0, 0.0, 0.0, 1.0, 0.0, 1.0, 1.0, 0.0, 1.0, 0.0, 0.0, 1.0, 0.0, 1.0, 1.0, 0.0, 1.0, 0.0, 0.0, 1.0, 0.0, 1.0, 1.0, 0.0, 1.0, 0.0, 0.0, 1.0, 0.0, 1.0, 1.0, 0.0, 1.0, 0.0, 0.0, 1.0, 0.0, 1.0, 1.0, 0.0, 1.0, 0.0, 0.0, 1.0, 0.0, 1.0, 1.0, 0.0, 1.0, 0.0, 0.0, 1.0, 0.0, 1.0, 1.0, 0.0, 1.0, 0.0, 0.0, 1.0, 0.0, 1.0, 1.0, 0.0, 1.0, 0.0, 0.0, 1.0, 0.0, 1.0, 1.0, 0.0, 1.0, 0.0, 0.0, 1.0, 0.0, 1.0, 1.0, 0.0, 1.0, 0.0, 0.0, 1.0, 0.0, 1.0, 1.0, 0.0, 1.0, 0.0, 0.0, 1.0, 0.0, 1.0, 1.0, 0.0, 1.0, 0.0, 0.0, 1.0, 0.0, 1.0, 1.0, 0.0, 1.0, 0.0, 0.0, 1.0, 0.0, 1.0, 1.0, 0.0, 1.0, 0.0, 0.0, 1.0, 0.0, 1.0, 1.0, 0.0, 1.0, 0.0, 0.0, 1.0, 0.0, 1.0, 1.0, 0.0, 1.0, 0.0, 0.0, 1.0, 0.0, 1.0, 1.0, 0.0, 1.0, 0.0, 0.0, 1.0, 0.0, 1.0, 1.0, 0.0, 1.0, 0.0, 0.0, 1.0, 0.0, 1.0, 1.0, 0.0, 1.0, 0.0, 0.0, 1.0, 0.0, 1.0, 1.0, 0.0, 1.0, 0.0, 0.0, 1.0, 0.0, 1.0, 1.0, 0.0, 1.0, 0.0, 0.0, 1.0, 0.0, 1.0, 1.0, 0.0, 1.0, 0.0, 0.0, 1.0, 0.0, 1.0, 1.0, 0.0, 1.0, 0.0, 0.0, 1.0, 0.0, 1.0, 1.0, 0.0, 1.0, 0.0, 0.0, 1.0, 0.0, 1.0, 1.0, 0.0, 1.0, 0.0, 0.0, 1.0, 0.0, 1.0, 1.0, 0.0, 1.0, 0.0, 0.0, 1.0, 0.0, 1.0, 1.0, 0.0, 1.0, 0.0, 0.0, 1.0, 0.0, 1.0, 1.0, 0.0, 1.0, 0.0, 0.0, 1.0, 0.0, 1.0, 1.0, 0.0, 1.0, 0.0, 0.0, 1.0, 0.0, 1.0, 1.0, 0.0, 1.0, 0.0, 0.0, 1.0, 0.0, 1.0, 1.0, 0.0, 1.0, 0.0, 0.0, 1.0, 0.0, 1.0, 1.0, 0.0, 1.0, 0.0, 0.0, 1.0, 0.0, 1.0, 1.0, 0.0, 1.0, 0.0, 0.0, 1.0, 0.0, 1.0, 1.0, 0.0, 1.0, 0.0, 0.0, 1.0, 0.0, 1.0, 1.0, 0.0, 1.0, 0.0, 0.0, 1.0, 0.0, 1.0, 1.0, 0.0, 1.0, 0.0, 0.0, 1.0, 0.0, 1.0, 1.0, 0.0, 1.0, 0.0, 0.0, 1.0, 0.0, 1.0, 1.0, 0.0, 1.0, 0.0, 0.0, 1.0, 0.0, 1.0, 1.0, 0.0, 1.0, 0.0, 0.0, 1.0, 0.0, 1.0, 1.0, 0.0, 1.0, 0.0, 0.0, 1.0, 0.0, 1.0, 1.0, 0.0, 1.0, 0.0, 0.0, 1.0, 0.0, 1.0, 1.0, 0.0, 1.0, 0.0, 0.0, 1.0, 0.0, 1.0, 1.0, 0.0, 1.0, 0.0, 0.0, 1.0, 0.0, 1.0, 1.0, 0.0, 1.0, 0.0, 0.0, 1.0, 0.0, 1.0, 1.0, 0.0, 1.0, 0.0, 0.0, 1.0, 0.0, 1.0, 1.0, 0.0, 1.0, 0.0, 0.0, 1.0, 0.0, 1.0, 1.0, 0.0, 1.0, 0.0, 0.0, 1.0, 0.0, 1.0, 1.0, 0.0, 1.0, 0.0, 0.0, 1.0, 0.0, 1.0, 1.0, 0.0, 1.0, 0.0, 0.0, 1.0, 0.0, 1.0, 1.0, 0.0, 1.0, 0.0, 0.0, 1.0, 0.0, 1.0, 1.0, 0.0, 1.0, 0.0, 0.0, 1.0, 0.0, 1.0, 1.0, 0.0, 1.0, 0.0, 0.0, 1.0, 0.0, 1.0, 1.0, 0.0, 1.0, 0.0, 0.0, 1.0, 0.0, 1.0, 1.0, 0.0, 1.0, 0.0, 0.0, 1.0, 0.0, 1.0, 1.0, 0.0, 1.0, 0.0, 0.0, 1.0, 0.0, 1.0, 1.0, 0.0, 1.0, 0.0, 0.0, 1.0, 0.0, 1.0, 1.0, 0.0, 1.0, 0.0, 0.0, 1.0, 0.0, 1.0, 1.0, 0.0, 1.0, 0.0, 0.0, 1.0, 0.0, 1.0, 1.0, 0.0, 1.0, 0.0, 0.0, 1.0, 0.0, 1.0, 1.0, 0.0, 1.0, 0.0, 0.0, 1.0, 0.0, 1.0, 1.0, 0.0, 1.0, 0.0, 0.0, 1.0, 0.0, 1.0, 1.0, 0.0, 1.0, 0.0, 0.0, 1.0, 0.0, 1.0, 1.0, 0.0, 1.0, 0.0, 0.0, 1.0, 0.0, 1.0, 1.0, 0.0, 1.0, 0.0, 0.0, 1.0, 0.0, 1.0, 1.0, 0.0, 1.0, 0.0, 0.0, 1.0, 0.0, 1.0, 1.0, 0.0, 1.0, 0.0, 0.0, 1.0, 0.0, 1.0, 1.0, 0.0, 1.0, 0.0, 0.0, 1.0, 0.0, 1.0, 1.0, 0.0, 1.0, 0.0, 0.0, 1.0, 0.0, 1.0, 1.0, 0.0, 1.0, 0.0, 0.0, 1.0, 0.0, 1.0, 1.0, 0.0, 1.0, 0.0, 0.0, 1.0, 0.0, 1.0, 1.0, 0.0, 1.0, 0.0, 0.0, 1.0, 0.0, 1.0, 1.0, 0.0, 1.0, 0.0, 0.0, 1.0, 0.0, 1.0, 1.0, 0.0, 1.0, 0.0, 0.0, 1.0, 0.0, 1.0, 1.0, 0.0, 1.0, 0.0, 0.0, 1.0, 0.0, 1.0, 1.0, 0.0, 1.0, 0.0, 0.0, 1.0, 0.0, 1.0, 1.0, 0.0, 1.0, 0.0, 0.0, 1.0, 0.0, 1.0, 1.0, 0.0, 1.0, 0.0, 0.0, 1.0, 0.0, 1.0, 1.0, 0.0, 1.0, 0.0, 0.0, 1.0, 0.0, 1.0, 1.0, 0.0, 1.0, 0.0, 0.0, 1.0, 0.0, 1.0, 1.0, 0.0, 1.0, 0.0, 0.0, 1.0, 0.0, 1.0, 1.0, 0.0, 1.0, 0.0, 0.0, 1.0, 0.0, 1.0, 1.0, 0.0, 1.0, 0.0, 0.0, 1.0, 0.0, 1.0, 1.0, 0.0, 1.0, 0.0, 0.0, 1.0, 0.0, 1.0, 1.0, 0.0, 1.0, 0.0, 0.0, 1.0, 0.0, 1.0, 1.0, 0.0, 1.0, 0.0, 0.0, 1.0, 0.0, 1.0, 1.0, 0.0, 1.0, 0.0, 0.0, 1.0, 0.0, 1.0, 1.0, 0.0, 1.0, 0.0, 0.0, 1.0, 0.0, 1.0, 1.0, 0.0, 1.0, 0.0, 0.0, 1.0, 0.0, 1.0, 1.0, 0.0, 1.0, 0.0, 0.0, 1.0, 0.0, 1.0, 1.0, 0.0, 1.0, 0.0, 0.0, 1.0, 0.0, 1.0, 1.0, 0.0, 1.0, 0.0, 0.0, 1.0, 0.0, 1.0, 1.0, 0.0, 1.0, 0.0, 0.0, 1.0, 0.0, 1.0, 1.0, 0.0, 1.0, 0.0, 0.0, 1.0, 0.0, 1.0, 1.0, 0.0, 1.0, 0.0, 0.0, 1.0, 0.0, 1.0, 1.0, 0.0, 1.0, 0.0, 0.0, 1.0, 0.0, 1.0, 1.0, 0.0, 1.0, 0.0, 0.0, 1.0, 0.0, 1.0, 1.0, 0.0, 1.0, 0.0, 0.0, 1.0, 0.0, 1.0, 1.0, 0.0, 1.0, 0.0, 0.0, 1.0, 0.0, 1.0, 1.0, 0.0, 1.0, 0.0, 0.0, 1.0, 0.0, 1.0, 1.0, 0.0, 1.0, 0.0, 0.0, 1.0, 0.0, 1.0, 1.0, 0.0, 1.0, 0.0, 0.0, 1.0, 0.0, 1.0, 1.0, 0.0, 1.0, 0.0, 0.0, 1.0, 0.0, 1.0, 1.0, 0.0, 1.0, 0.0, 0.0, 1.0, 0.0, 1.0, 1.0, 0.0, 1.0, 0.0, 0.0, 1.0, 0.0, 1.0, 1.0, 0.0, 1.0, 0.0, 0.0, 1.0, 0.0, 1.0, 1.0, 0.0, 1.0, 0.0, 0.0, 1.0, 0.0, 1.0, 1.0, 0.0, 1.0, 0.0, 0.0, 1.0, 0.0, 1.0, 1.0, 0.0, 1.0, 0.0, 0.0, 1.0, 0.0, 1.0, 1.0, 0.0, 1.0, 0.0, 0.0, 1.0, 0.0, 1.0, 1.0, 0.0, 1.0, 0.0, 0.0, 1.0, 0.0, 1.0, 1.0, 0.0, 1.0, 0.0, 0.0, 1.0, 0.0, 1.0, 1.0, 0.0, 1.0, 0.0, 0.0, 1.0, 0.0, 1.0, 1.0, 0.0, 1.0, 0.0, 0.0, 1.0, 0.0, 1.0, 1.0, 0.0, 1.0, 0.0, 0.0, 1.0, 0.0, 1.0, 1.0, 0.0, 1.0, 0.0, 0.0, 1.0, 0.0, 1.0, 1.0, 0.0, 1.0, 0.0, 0.0, 1.0, 0.0, 1.0, 1.0, 0.0, 1.0, 0.0, 0.0, 1.0, 0.0, 1.0, 1.0, 0.0, 1.0, 0.0, 0.0, 1.0, 0.0, 1.0, 1.0, 0.0, 1.0, 0.0, 0.0, 1.0, 0.0, 1.0, 1.0, 0.0, 1.0, 0.0, 0.0, 1.0, 0.0, 1.0, 1.0, 0.0, 1.0, 0.0, 0.0, 1.0, 0.0, 1.0, 1.0, 0.0, 1.0, 0.0, 0.0, 1.0, 0.0, 1.0, 1.0, 0.0, 1.0, 0.0, 0.0, 1.0, 0.0, 1.0, 1.0, 0.0, 1.0, 0.0, 0.0, 1.0, 0.0, 1.0, 1.0, 0.0, 1.0, 0.0, 0.0, 1.0, 0.0, 1.0, 1.0, 0.0, 1.0, 0.0, 0.0, 1.0, 0.0, 1.0, 1.0, 0.0, 1.0, 0.0, 0.0, 1.0, 0.0, 1.0, 1.0, 0.0, 1.0, 0.0, 0.0, 1.0, 0.0, 1.0, 1.0, 0.0, 1.0, 0.0, 0.0, 1.0, 0.0, 1.0, 1.0, 0.0, 1.0, 0.0, 0.0, 1.0, 0.0, 1.0, 1.0, 0.0, 1.0, 0.0, 0.0, 1.0, 0.0, 1.0, 1.0, 0.0, 1.0, 0.0, 0.0, 1.0, 0.0, 1.0, 1.0, 0.0, 1.0, 0.0, 0.0, 1.0, 0.0, 1.0, 1.0, 0.0, 1.0, 0.0, 0.0, 1.0, 0.0, 1.0, 1.0, 0.0, 1.0, 0.0, 0.0, 1.0, 0.0, 1.0, 1.0, 0.0, 1.0, 0.0, 0.0, 1.0, 0.0, 1.0, 1.0, 0.0, 1.0, 0.0, 0.0, 1.0, 0.0, 1.0, 1.0, 0.0, 1.0, 0.0, 0.0, 1.0, 0.0, 1.0, 1.0, 0.0, 1.0, 0.0, 0.0, 1.0, 0.0, 1.0, 1.0, 0.0, 1.0, 0.0, 0.0, 1.0, 0.0, 1.0, 1.0, 0.0, 1.0, 0.0, 0.0, 1.0, 0.0, 1.0, 1.0, 0.0, 1.0, 0.0, 0.0, 1.0, 0.0, 1.0, 1.0, 0.0, 1.0, 0.0, 0.0, 1.0, 0.0, 1.0, 1.0, 0.0, 1.0, 0.0, 0.0, 1.0, 0.0, 1.0, 1.0, 0.0, 1.0, 0.0, 0.0, 1.0, 0.0, 1.0, 1.0, 0.0, 1.0, 0.0, 0.0, 1.0, 0.0, 1.0, 1.0, 0.0, 1.0, 0.0, 0.0, 1.0, 0.0, 1.0, 1.0, 0.0, 1.0, 0.0, 0.0, 1.0, 0.0, 1.0, 1.0, 0.0, 1.0, 0.0, 0.0, 1.0, 0.0, 1.0, 1.0, 0.0, 1.0, 0.0, 0.0, 1.0, 0.0, 1.0, 1.0, 0.0, 1.0, 0.0, 0.0, 1.0, 0.0, 1.0, 1.0, 0.0, 1.0, 0.0, 0.0, 1.0, 0.0, 1.0, 1.0, 0.0, 1.0, 0.0, 0.0, 1.0, 0.0, 1.0, 1.0, 0.0, 1.0, 0.0, 0.0, 1.0, 0.0, 1.0, 1.0, 0.0, 1.0, 0.0, 0.0, 1.0, 0.0, 1.0, 1.0, 0.0, 1.0, 0.0, 0.0, 1.0, 0.0, 1.0, 1.0, 0.0, 1.0, 0.0, 0.0, 1.0, 0.0, 1.0, 1.0, 0.0, 1.0, 0.0, 0.0, 1.0, 0.0, 1.0, 1.0, 0.0, 1.0, 0.0, 0.0, 1.0, 0.0, 1.0, 1.0, 0.0, 1.0, 0.0, 0.0, 1.0, 0.0, 1.0, 1.0, 0.0, 1.0, 0.0, 0.0, 1.0, 0.0, 1.0, 1.0, 0.0, 1.0, 0.0, 0.0, 1.0, 0.0, 1.0, 1.0, 0.0, 1.0, 0.0, 0.0, 1.0, 0.0, 1.0, 1.0, 0.0, 1.0, 0.0, 0.0, 1.0, 0.0, 1.0, 1.0, 0.0, 1.0, 0.0, 0.0, 1.0, 0.0, 1.0, 1.0, 0.0, 1.0, 0.0, 0.0, 1.0, 0.0, 1.0, 1.0, 0.0, 1.0, 0.0, 0.0, 1.0, 0.0, 1.0, 1.0, 0.0, 1.0, 0.0, 0.0, 1.0, 0.0, 1.0, 1.0, 0.0, 1.0, 0.0, 0.0, 1.0, 0.0, 1.0, 1.0, 0.0, 1.0, 0.0, 0.0, 1.0, 0.0, 1.0, 1.0, 0.0, 1.0, 0.0, 0.0, 1.0, 0.0, 1.0, 1.0, 0.0, 1.0, 0.0, 0.0, 1.0, 0.0, 1.0, 1.0, 0.0, 1.0, 0.0, 0.0, 1.0, 0.0, 1.0, 1.0, 0.0, 1.0, 0.0, 0.0, 1.0, 0.0, 1.0, 1.0, 0.0, 1.0, 0.0, 0.0, 1.0, 0.0, 1.0, 1.0, 0.0, 1.0, 0.0, 0.0, 1.0, 0.0, 1.0, 1.0, 0.0, 1.0, 0.0, 0.0, 1.0, 0.0, 1.0, 1.0, 0.0, 1.0, 0.0, 0.0, 1.0, 0.0, 1.0, 1.0, 0.0, 1.0, 0.0, 0.0, 1.0, 0.0, 1.0, 1.0, 0.0, 1.0, 0.0, 0.0, 1.0, 0.0, 1.0, 1.0, 0.0, 1.0, 0.0, 0.0, 1.0, 0.0, 1.0, 1.0, 0.0, 1.0, 0.0, 0.0, 1.0, 0.0, 1.0, 1.0, 0.0, 1.0, 0.0, 0.0, 1.0, 0.0, 1.0, 1.0, 0.0, 1.0, 0.0, 0.0, 1.0, 0.0, 1.0, 1.0, 0.0, 1.0, 0.0, 0.0, 1.0, 0.0, 1.0, 1.0, 0.0, 1.0, 0.0, 0.0, 1.0, 0.0, 1.0, 1.0, 0.0, 1.0, 0.0, 0.0, 1.0, 0.0, 1.0, 1.0, 0.0, 1.0, 0.0, 0.0, 1.0, 0.0, 1.0, 1.0, 0.0, 1.0, 0.0, 0.0, 1.0, 0.0, 1.0, 1.0, 0.0, 1.0, 0.0, 0.0, 1.0, 0.0, 1.0, 1.0, 0.0, 1.0, 0.0, 0.0, 1.0, 0.0, 1.0, 1.0, 0.0, 1.0, 0.0, 0.0, 1.0, 0.0, 1.0, 1.0, 0.0, 1.0, 0.0, 0.0, 1.0, 0.0, 1.0, 1.0, 0.0, 1.0, 0.0, 0.0, 1.0, 0.0, 1.0, 1.0, 0.0, 1.0, 0.0, 0.0, 1.0, 0.0, 1.0, 1.0, 0.0, 1.0, 0.0, 0.0, 1.0, 0.0, 1.0, 1.0, 0.0, 1.0, 0.0, 0.0, 1.0, 0.0, 1.0, 1.0, 0.0, 1.0, 0.0, 0.0, 1.0, 0.0, 1.0, 1.0, 0.0, 1.0, 0.0, 0.0, 1.0, 0.0, 1.0, 1.0, 0.0, 1.0, 0.0, 0.0, 1.0, 0.0, 1.0, 1.0, 0.0, 1.0, 0.0, 0.0, 1.0, 0.0, 1.0, 1.0, 0.0, 1.0, 0.0, 0.0, 1.0, 0.0, 1.0, 1.0, 0.0, 1.0, 0.0, 0.0, 1.0, 0.0, 1.0, 1.0, 0.0, 1.0, 0.0, 0.0, 1.0, 0.0, 1.0, 1.0, 0.0, 1.0, 0.0, 0.0, 1.0, 0.0, 1.0, 1.0, 0.0, 1.0, 0.0, 0.0, 1.0, 0.0, 1.0, 1.0, 0.0, 1.0, 0.0, 0.0, 1.0, 0.0, 1.0, 1.0, 0.0, 1.0, 0.0, 0.0, 1.0, 0.0, 1.0, 1.0, 0.0, 1.0, 0.0, 0.0, 1.0, 0.0, 1.0, 1.0, 0.0, 1.0, 0.0, 0.0, 1.0, 0.0, 1.0, 1.0, 0.0, 1.0, 0.0, 0.0, 1.0, 0.0, 1.0, 1.0, 0.0, 1.0, 0.0, 0.0, 1.0, 0.0, 1.0, 1.0, 0.0, 1.0, 0.0, 0.0, 1.0, 0.0, 1.0, 1.0, 0.0, 1.0, 0.0, 0.0, 1.0, 0.0, 1.0, 1.0, 0.0, 1.0, 0.0, 0.0, 1.0, 0.0, 1.0, 1.0, 0.0, 1.0, 0.0, 0.0, 1.0, 0.0, 1.0, 1.0, 0.0, 1.0, 0.0, 0.0, 1.0, 0.0, 1.0, 1.0, 0.0, 1.0, 0.0, 0.0, 1.0, 0.0, 1.0, 1.0, 0.0, 1.0, 0.0, 0.0, 1.0, 0.0, 1.0, 1.0, 0.0, 1.0, 0.0, 0.0, 1.0, 0.0, 1.0, 1.0, 0.0, 1.0, 0.0, 0.0, 1.0, 0.0, 1.0, 1.0, 0.0, 1.0, 0.0, 0.0, 1.0, 0.0, 1.0, 1.0, 0.0, 1.0, 0.0, 0.0, 1.0, 0.0, 1.0, 1.0, 0.0, 1.0, 0.0, 0.0, 1.0, 0.0, 1.0, 1.0, 0.0, 1.0, 0.0, 0.0, 1.0, 0.0, 1.0, 1.0, 0.0, 1.0, 0.0, 0.0, 1.0, 0.0, 1.0, 1.0, 0.0, 1.0, 0.0, 0.0, 1.0, 0.0, 1.0, 1.0, 0.0, 1.0, 0.0, 0.0, 1.0, 0.0, 1.0, 1.0, 0.0, 1.0, 0.0, 0.0, 1.0, 0.0, 1.0, 1.0, 0.0, 1.0, 0.0, 0.0, 1.0, 0.0, 1.0, 1.0, 0.0, 1.0, 0.0, 0.0, 1.0, 0.0, 1.0, 1.0, 0.0, 1.0, 0.0, 0.0, 1.0, 0.0, 1.0, 1.0, 0.0, 1.0, 0.0, 0.0, 1.0, 0.0, 1.0, 1.0, 0.0, 1.0, 0.0, 0.0, 1.0, 0.0, 1.0, 1.0, 0.0, 1.0, 0.0, 0.0, 1.0, 0.0, 1.0, 1.0, 0.0, 1.0, 0.0, 0.0, 1.0, 0.0, 1.0, 1.0, 0.0, 1.0, 0.0, 0.0, 1.0, 0.0, 1.0, 1.0, 0.0, 1.0, 0.0, 0.0, 1.0, 0.0, 1.0, 1.0, 0.0, 1.0, 0.0, 0.0, 1.0, 0.0, 1.0, 1.0, 0.0, 1.0, 0.0, 0.0, 1.0, 0.0, 1.0, 1.0, 0.0, 1.0, 0.0, 0.0, 1.0, 0.0, 1.0, 1.0, 0.0, 1.0, 0.0, 0.0, 1.0, 0.0, 1.0, 1.0, 0.0, 1.0, 0.0, 0.0, 1.0, 0.0, 1.0, 1.0, 0.0, 1.0, 0.0, 0.0, 1.0, 0.0, 1.0, 1.0, 0.0, 1.0, 0.0, 0.0, 1.0, 0.0, 1.0, 1.0, 0.0, 1.0, 0.0, 0.0, 1.0, 0.0, 1.0, 1.0, 0.0, 1.0, 0.0, 0.0, 1.0, 0.0, 1.0, 1.0, 0.0, 1.0, 0.0, 0.0, 1.0, 0.0, 1.0, 1.0, 0.0, 1.0, 0.0, 0.0, 1.0, 0.0, 1.0, 1.0, 0.0, 1.0, 0.0, 0.0, 1.0, 0.0, 1.0, 1.0, 0.0, 1.0, 0.0, 0.0, 1.0, 0.0, 1.0, 1.0, 0.0, 1.0, 0.0, 0.0, 1.0, 0.0, 1.0, 1.0, 0.0, 1.0, 0.0, 0.0, 1.0, 0.0, 1.0, 1.0, 0.0, 1.0, 0.0, 0.0, 1.0, 0.0, 1.0, 1.0, 0.0, 1.0, 0.0, 0.0, 1.0, 0.0, 1.0, 1.0, 0.0, 1.0, 0.0, 0.0, 1.0, 0.0, 1.0, 1.0, 0.0, 1.0, 0.0, 0.0, 1.0, 0.0, 1.0, 1.0, 0.0, 1.0, 0.0, 0.0, 1.0, 0.0, 1.0, 1.0, 0.0, 1.0, 0.0, 0.0, 1.0, 0.0, 1.0, 1.0, 0.0, 1.0, 0.0, 0.0, 1.0, 0.0, 1.0, 1.0, 0.0, 1.0, 0.0, 0.0, 1.0, 0.0, 1.0, 1.0, 0.0, 1.0, 0.0, 0.0, 1.0, 0.0, 1.0, 1.0, 0.0, 1.0, 0.0, 0.0, 1.0, 0.0, 1.0, 1.0, 0.0, 1.0, 0.0, 0.0, 1.0, 0.0, 1.0, 1.0, 0.0, 1.0, 0.0, 0.0, 1.0, 0.0, 1.0, 1.0, 0.0, 1.0, 0.0, 0.0, 1.0, 0.0, 1.0, 1.0, 0.0, 1.0, 0.0, 0.0, 1.0, 0.0, 1.0, 1.0, 0.0, 1.0, 0.0, 0.0, 1.0, 0.0, 1.0, 1.0, 0.0, 1.0, 0.0, 0.0, 1.0, 0.0, 1.0, 1.0, 0.0, 1.0, 0.0, 0.0, 1.0, 0.0, 1.0, 1.0, 0.0, 1.0, 0.0, 0.0, 1.0, 0.0, 1.0, 1.0, 0.0, 1.0, 0.0, 0.0, 1.0, 0.0, 1.0, 1.0, 0.0, 1.0, 0.0, 0.0, 1.0, 0.0, 1.0, 1.0, 0.0, 1.0, 0.0, 0.0, 1.0, 0.0, 1.0, 1.0, 0.0, 1.0, 0.0, 0.0, 1.0, 0.0, 1.0, 1.0, 0.0, 1.0, 0.0, 0.0, 1.0, 0.0, 1.0, 1.0, 0.0, 1.0, 0.0, 0.0, 1.0, 0.0, 1.0, 1.0, 0.0, 1.0, 0.0, 0.0, 1.0, 0.0, 1.0, 1.0, 0.0, 1.0, 0.0, 0.0, 1.0, 0.0, 1.0, 1.0, 0.0, 1.0, 0.0, 0.0, 1.0, 0.0, 1.0, 1.0, 0.0, 1.0, 0.0, 0.0, 1.0, 0.0, 1.0, 1.0, 0.0, 1.0, 0.0, 0.0, 1.0, 0.0, 1.0, 1.0, 0.0, 1.0, 0.0, 0.0, 1.0, 0.0, 1.0, 1.0, 0.0, 1.0, 0.0, 0.0, 1.0, 0.0, 1.0, 1.0, 0.0, 1.0, 0.0, 0.0, 1.0, 0.0, 1.0, 1.0, 0.0, 1.0, 0.0, 0.0, 1.0, 0.0, 1.0, 1.0, 0.0, 1.0, 0.0, 0.0, 1.0, 0.0, 1.0, 1.0, 0.0, 1.0, 0.0, 0.0, 1.0, 0.0, 1.0, 1.0, 0.0, 1.0, 0.0, 0.0, 1.0, 0.0, 1.0, 1.0, 0.0, 1.0, 0.0, 0.0, 1.0, 0.0, 1.0, 1.0, 0.0, 1.0, 0.0, 0.0, 1.0, 0.0, 1.0, 1.0, 0.0, 1.0, 0.0, 0.0, 1.0, 0.0, 1.0, 1.0, 0.0, 1.0, 0.0, 0.0, 1.0, 0.0, 1.0, 1.0, 0.0, 1.0, 0.0, 0.0, 1.0, 0.0, 1.0, 1.0, 0.0, 1.0, 0.0, 0.0, 1.0, 0.0, 1.0, 1.0, 0.0, 1.0, 0.0, 0.0, 1.0, 0.0, 1.0, 1.0, 0.0, 1.0, 0.0, 0.0, 1.0, 0.0, 1.0, 1.0, 0.0, 1.0, 0.0, 0.0, 1.0, 0.0, 1.0, 1.0, 0.0, 1.0, 0.0, 0.0, 1.0, 0.0, 1.0, 1.0, 0.0, 1.0, 0.0, 0.0, 1.0, 0.0, 1.0, 1.0, 0.0, 1.0, 0.0, 0.0, 1.0, 0.0, 1.0, 1.0, 0.0, 1.0, 0.0, 0.0, 1.0, 0.0, 1.0, 1.0, 0.0, 1.0, 0.0, 0.0, 1.0, 0.0, 1.0, 1.0, 0.0, 1.0, 0.0, 0.0, 1.0, 0.0, 1.0, 1.0, 0.0, 1.0, 0.0, 0.0, 1.0, 0.0, 1.0, 1.0, 0.0, 1.0, 0.0, 0.0, 1.0, 0.0, 1.0, 1.0, 0.0, 1.0, 0.0, 0.0, 1.0, 0.0, 1.0, 1.0, 0.0, 1.0, 0.0, 0.0, 1.0, 0.0, 1.0, 1.0, 0.0, 1.0, 0.0, 0.0, 1.0, 0.0, 1.0, 1.0, 0.0, 1.0, 0.0, 0.0, 1.0, 0.0, 1.0, 1.0, 0.0, 1.0, 0.0, 0.0, 1.0, 0.0, 1.0, 1.0, 0.0, 1.0, 0.0, 0.0, 1.0, 0.0, 1.0, 1.0, 0.0, 1.0, 0.0, 0.0, 1.0, 0.0, 1.0, 1.0, 0.0, 1.0, 0.0, 0.0, 1.0, 0.0, 1.0, 1.0, 0.0, 1.0, 0.0, 0.0, 1.0, 0.0, 1.0, 1.0, 0.0, 1.0, 0.0, 0.0, 1.0, 0.0, 1.0, 1.0, 0.0, 1.0, 0.0, 0.0, 1.0, 0.0, 1.0, 1.0, 0.0, 1.0, 0.0, 0.0, 1.0, 0.0, 1.0, 1.0, 0.0, 1.0, 0.0, 0.0, 1.0, 0.0, 1.0, 1.0, 0.0, 1.0, 0.0, 0.0, 1.0, 0.0, 1.0, 1.0, 0.0, 1.0, 0.0, 0.0, 1.0, 0.0, 1.0, 1.0, 0.0, 1.0, 0.0, 0.0, 1.0, 0.0, 1.0, 1.0, 0.0, 1.0, 0.0, 0.0, 1.0, 0.0, 1.0, 1.0, 0.0, 1.0, 0.0, 0.0, 1.0, 0.0, 1.0, 1.0, 0.0, 1.0, 0.0, 0.0, 1.0, 0.0, 1.0, 1.0, 0.0, 1.0, 0.0, 0.0, 1.0, 0.0, 1.0, 1.0, 0.0, 1.0, 0.0, 0.0, 1.0, 0.0, 1.0, 1.0, 0.0, 1.0, 0.0, 0.0, 1.0, 0.0, 1.0, 1.0, 0.0, 1.0, 0.0, 0.0, 1.0, 0.0, 1.0, 1.0, 0.0, 1.0, 0.0, 0.0, 1.0, 0.0, 1.0, 1.0, 0.0, 1.0, 0.0, 0.0, 1.0, 0.0, 1.0, 1.0, 0.0, 1.0, 0.0, 0.0, 1.0, 0.0, 1.0, 1.0, 0.0, 1.0, 0.0, 0.0, 1.0, 0.0, 1.0, 1.0, 0.0, 1.0, 0.0, 0.0, 1.0, 0.0, 1.0, 1.0, 0.0, 1.0, 0.0, 0.0, 1.0, 0.0, 1.0, 1.0, 0.0, 1.0, 0.0, 0.0, 1.0, 0.0, 1.0, 1.0, 0.0, 1.0, 0.0, 0.0, 1.0, 0.0, 1.0, 1.0, 0.0, 1.0, 0.0, 0.0, 1.0, 0.0, 1.0, 1.0, 0.0, 1.0, 0.0, 0.0, 1.0, 0.0, 1.0, 1.0, 0.0, 1.0, 0.0, 0.0, 1.0, 0.0, 1.0, 1.0, 0.0, 1.0, 0.0, 0.0, 1.0, 0.0, 1.0, 1.0, 0.0, 1.0, 0.0, 0.0, 1.0, 0.0, 1.0, 1.0, 0.0, 1.0, 0.0, 0.0, 1.0, 0.0, 1.0, 1.0, 0.0, 1.0, 0.0, 0.0, 1.0, 0.0, 1.0, 1.0, 0.0, 1.0, 0.0, 0.0, 1.0, 0.0, 1.0, 1.0, 0.0, 1.0, 0.0, 0.0, 1.0, 0.0, 1.0, 1.0, 0.0, 1.0, 0.0, 0.0, 1.0, 0.0, 1.0, 1.0, 0.0, 1.0, 0.0, 0.0, 1.0, 0.0, 1.0, 1.0, 0.0, 1.0, 0.0, 0.0, 1.0, 0.0, 1.0, 1.0, 0.0, 1.0, 0.0, 0.0, 1.0, 0.0, 1.0, 1.0, 0.0, 1.0, 0.0, 0.0, 1.0, 0.0, 1.0, 1.0, 0.0, 1.0, 0.0, 0.0, 1.0, 0.0, 1.0, 1.0, 0.0, 1.0, 0.0, 0.0, 1.0, 0.0, 1.0, 1.0, 0.0, 1.0, 0.0, 0.0, 1.0, 0.0, 1.0, 1.0, 0.0, 1.0, 0.0, 0.0, 1.0, 0.0, 1.0, 1.0, 0.0, 1.0, 0.0, 0.0, 1.0, 0.0, 1.0, 1.0, 0.0, 1.0, 0.0, 0.0, 1.0, 0.0, 1.0, 1.0, 0.0, 1.0, 0.0, 0.0, 1.0, 0.0, 1.0, 1.0, 0.0, 1.0, 0.5, 1.0, 0.5975, 0.9904, 0.6913, 0.9619, 0.7778, 0.9157, 0.8536, 0.8536, 0.9157, 0.7778, 0.9619, 0.6913, 0.9904, 0.5975, 1.0, 0.5, 0.9904, 0.4025, 0.9619, 0.3087, 0.9157, 0.2222, 0.8536, 0.1464, 0.7778, 0.08427, 0.6913, 0.03806, 0.5975, 0.009607, 0.5, 0.0, 0.4025, 0.009607, 0.3087, 0.03806, 0.2222, 0.08427, 0.1464, 0.1464, 0.08426, 0.2222, 0.03806, 0.3087, 0.009607, 0.4025, 0.0, 0.5, 0.009607, 0.5975, 0.03806, 0.6913, 0.08427, 0.7778, 0.1464, 0.8536, 0.2222, 0.9157, 0.3087, 0.9619, 0.4025, 0.9904, 0.0, 0.0, 1.0, 0.0, 1.0, 1.0, 0.0, 1.0, 0.0, 0.0, 1.0, 0.0, 1.0, 1.0, 0.0, 1.0, 0.0, 0.0, 1.0, 0.0, 1.0, 1.0, 0.0, 1.0, 0.0, 0.0, 1.0, 0.0, 1.0, 1.0, 0.0, 1.0, 0.0, 0.0, 1.0, 0.0, 1.0, 1.0, 0.0, 1.0, 0.0, 0.0, 1.0, 0.0, 1.0, 1.0, 0.0, 1.0, 0.0, 0.0, 1.0, 0.0, 1.0, 1.0, 0.0, 1.0, 0.0, 0.0, 1.0, 0.0, 1.0, 1.0, 0.0, 1.0, 0.0, 0.0, 1.0, 0.0, 1.0, 1.0, 0.0, 1.0, 0.0, 0.0, 1.0, 0.0, 1.0, 1.0, 0.0, 1.0, 0.0, 0.0, 1.0, 0.0, 1.0, 1.0, 0.0, 1.0, 0.0, 0.0, 1.0, 0.0, 1.0, 1.0, 0.0, 1.0, 0.0, 0.0, 1.0, 0.0, 1.0, 1.0, 0.0, 1.0, 0.0, 0.0, 1.0, 0.0, 1.0, 1.0, 0.0, 1.0, 0.0, 0.0, 1.0, 0.0, 1.0, 1.0, 0.0, 1.0, 0.0, 0.0, 1.0, 0.0, 1.0, 1.0, 0.0, 1.0, 0.0, 0.0, 1.0, 0.0, 1.0, 1.0, 0.0, 1.0, 0.0, 0.0, 1.0, 0.0, 1.0, 1.0, 0.0, 1.0, 0.0, 0.0, 1.0, 0.0, 1.0, 1.0, 0.0, 1.0, 0.0, 0.0, 1.0, 0.0, 1.0, 1.0, 0.0, 1.0, 0.0, 0.0, 1.0, 0.0, 1.0, 1.0, 0.0, 1.0, 0.0, 0.0, 1.0, 0.0, 1.0, 1.0, 0.0, 1.0, 0.0, 0.0, 1.0, 0.0, 1.0, 1.0, 0.0, 1.0, 0.0, 0.0, 1.0, 0.0, 1.0, 1.0, 0.0, 1.0, 0.0, 0.0, 1.0, 0.0, 1.0, 1.0, 0.0, 1.0, 0.0, 0.0, 1.0, 0.0, 1.0, 1.0, 0.0, 1.0, 0.0, 0.0, 1.0, 0.0, 1.0, 1.0, 0.0, 1.0, 0.0, 0.0, 1.0, 0.0, 1.0, 1.0, 0.0, 1.0, 0.0, 0.0, 1.0, 0.0, 1.0, 1.0, 0.0, 1.0, 0.0, 0.0, 1.0, 0.0, 1.0, 1.0, 0.0, 1.0, 0.0, 0.0, 1.0, 0.0, 1.0, 1.0, 0.0, 1.0, 0.0, 0.0, 1.0, 0.0, 1.0, 1.0, 0.0, 1.0, 0.0, 0.0, 1.0, 0.0, 1.0, 1.0, 0.0, 1.0, 0.0, 0.0, 1.0, 0.0, 1.0, 1.0, 0.0, 1.0, 0.0, 0.0, 1.0, 0.0, 1.0, 1.0, 0.0, 1.0, 0.0, 0.0, 1.0, 0.0, 1.0, 1.0, 0.0, 1.0, 0.0, 0.0, 1.0, 0.0, 1.0, 1.0, 0.0, 1.0, 0.0, 0.0, 1.0, 0.0, 1.0, 1.0, 0.0, 1.0, 0.0, 0.0, 1.0, 0.0, 1.0, 1.0, 0.0, 1.0, 0.0, 0.0, 1.0, 0.0, 1.0, 1.0, 0.0, 1.0, 0.0, 0.0, 1.0, 0.0, 1.0, 1.0, 0.0, 1.0, 0.0, 0.0, 1.0, 0.0, 1.0, 1.0, 0.0, 1.0, 0.0, 0.0, 1.0, 0.0, 1.0, 1.0, 0.0, 1.0, 0.0, 0.0, 1.0, 0.0, 1.0, 1.0, 0.0, 1.0, 0.0, 0.0, 1.0, 0.0, 1.0, 1.0, 0.0, 1.0, 0.0, 0.0, 1.0, 0.0, 1.0, 1.0, 0.0, 1.0, 0.0, 0.0, 1.0, 0.0, 1.0, 1.0, 0.0, 1.0, 0.0, 0.0, 1.0, 0.0, 1.0, 1.0, 0.0, 1.0, 0.0, 0.0, 1.0, 0.0, 1.0, 1.0, 0.0, 1.0, 0.0, 0.0, 1.0, 0.0, 1.0, 1.0, 0.0, 1.0, 0.0, 0.0, 1.0, 0.0, 1.0, 1.0, 0.0, 1.0, 0.0, 0.0, 1.0, 0.0, 1.0, 1.0, 0.0, 1.0, 0.0, 0.0, 1.0, 0.0, 1.0, 1.0, 0.0, 1.0, 0.0, 0.0, 1.0, 0.0, 1.0, 1.0, 0.0, 1.0, 0.0, 0.0, 1.0, 0.0, 1.0, 1.0, 0.0, 1.0, 0.0, 0.0, 1.0, 0.0, 1.0, 1.0, 0.0, 1.0, 0.0, 0.0, 1.0, 0.0, 1.0, 1.0, 0.0, 1.0, 0.0, 0.0, 1.0, 0.0, 1.0, 1.0, 0.0, 1.0, 0.0, 0.0, 1.0, 0.0, 1.0, 1.0, 0.0, 1.0, 0.0, 0.0, 1.0, 0.0, 1.0, 1.0, 0.0, 1.0, 0.0, 0.0, 1.0, 0.0, 1.0, 1.0, 0.0, 1.0, 0.0, 0.0, 1.0, 0.0, 1.0, 1.0, 0.0, 1.0, 0.0, 0.0, 1.0, 0.0, 1.0, 1.0, 0.0, 1.0, 0.5, 1.0, 0.5975, 0.9904, 0.6913, 0.9619, 0.7778, 0.9157, 0.8536, 0.8536, 0.9157, 0.7778, 0.9619, 0.6913, 0.9904, 0.5975, 1.0, 0.5, 0.9904, 0.4025, 0.9619, 0.3087, 0.9157, 0.2222, 0.8536, 0.1464, 0.7778, 0.08427, 0.6913, 0.03806, 0.5975, 0.009607, 0.5, 0.0, 0.4025, 0.009607, 0.3087, 0.03806, 0.2222, 0.08427, 0.1464, 0.1464, 0.08426, 0.2222, 0.03806, 0.3087, 0.009607, 0.4025, 0.0, 0.5, 0.009607, 0.5975, 0.03806, 0.6913, 0.08427, 0.7778, 0.1464, 0.8536, 0.2222, 0.9157, 0.3087, 0.9619, 0.4025, 0.9904, 0.0, 0.0, 1.0, 0.0, 1.0, 1.0, 0.0, 1.0, 0.0, 0.0, 1.0, 0.0, 1.0, 1.0, 0.0, 1.0, 0.0, 0.0, 1.0, 0.0, 1.0, 1.0, 0.0, 1.0, 0.0, 0.0, 1.0, 0.0, 1.0, 1.0, 0.0, 1.0, 0.0, 0.0, 1.0, 0.0, 1.0, 1.0, 0.0, 1.0, 0.0, 0.0, 1.0, 0.0, 1.0, 1.0, 0.0, 1.0, 0.0, 0.0, 1.0, 0.0, 1.0, 1.0, 0.0, 1.0, 0.0, 0.0, 1.0, 0.0, 1.0, 1.0, 0.0, 1.0, 0.0, 0.0, 1.0, 0.0, 1.0, 1.0, 0.0, 1.0, 0.0, 0.0, 1.0, 0.0, 1.0, 1.0, 0.0, 1.0, 0.0, 0.0, 1.0, 0.0, 1.0, 1.0, 0.0, 1.0, 0.0, 0.0, 1.0, 0.0, 1.0, 1.0, 0.0, 1.0, 0.0, 0.0, 1.0, 0.0, 1.0, 1.0, 0.0, 1.0, 0.0, 0.0, 1.0, 0.0, 1.0, 1.0, 0.0, 1.0, 0.0, 0.0, 1.0, 0.0, 1.0, 1.0, 0.0, 1.0, 0.0, 0.0, 1.0, 0.0, 1.0, 1.0, 0.0, 1.0, 0.0, 0.0, 1.0, 0.0, 1.0, 1.0, 0.0, 1.0, 0.0, 0.0, 1.0, 0.0, 1.0, 1.0, 0.0, 1.0, 0.0, 0.0, 1.0, 0.0, 1.0, 1.0, 0.0, 1.0, 0.0, 0.0, 1.0, 0.0, 1.0, 1.0, 0.0, 1.0, 0.0, 0.0, 1.0, 0.0, 1.0, 1.0, 0.0, 1.0, 0.0, 0.0, 1.0, 0.0, 1.0, 1.0, 0.0, 1.0, 0.0, 0.0, 1.0, 0.0, 1.0, 1.0, 0.0, 1.0, 0.0, 0.0, 1.0, 0.0, 1.0, 1.0, 0.0, 1.0, 0.0, 0.0, 1.0, 0.0, 1.0, 1.0, 0.0, 1.0, 0.0, 0.0, 1.0, 0.0, 1.0, 1.0, 0.0, 1.0, 0.0, 0.0, 1.0, 0.0, 1.0, 1.0, 0.0, 1.0, 0.0, 0.0, 1.0, 0.0, 1.0, 1.0, 0.0, 1.0, 0.0, 0.0, 1.0, 0.0, 1.0, 1.0, 0.0, 1.0, 0.0, 0.0, 1.0, 0.0, 1.0, 1.0, 0.0, 1.0, 0.0, 0.0, 1.0, 0.0, 1.0, 1.0, 0.0, 1.0])
me_cylinder_001.update()

# ---- objects
ob_cylinder = bpy.data.objects.new('Cylinder', me_cylinder_001)

# ---- transforms, parenting, visibility, modifiers, constraints
ob_cylinder.location = (0.0, 0.0, 0.0)
ob_cylinder.scale = (1.282, 1.282, 1.282)

# ---- collection membership
col_collection.objects.link(ob_cylinder)

# ---- scene / render settings (as saved in the file)
scene.frame_start = 1; scene.frame_end = 250; scene.frame_set(1)
scene.render.engine = 'BLENDER_EEVEE_NEXT'
scene.cycles.use_denoising = False
scene.cycles.sampling_pattern = 'TABULATED_SOBOL'
scene.eevee.ray_tracing_options.trace_max_roughness = 0.0
scene.view_settings.view_transform = 'Filmic'
bpy.context.view_layer.update()

# ---- added for rendering (the .blend has no active camera and no usable light): camera, sun
cam_auto = bpy.data.cameras.new('AutoCamera')
cam_auto.lens = 50.0
cam_auto.sensor_width = 36.0
cam_auto.clip_end = 1000.0
ob_auto_camera = bpy.data.objects.new('AutoCamera', cam_auto)
scene.collection.objects.link(ob_auto_camera)
ob_auto_camera.location = (5.60599, -6.72719, 4.48026)
ob_auto_camera.rotation_euler = (1.09748, -7.21219e-08, 0.694738)
scene.camera = ob_auto_camera
light_auto_sun = bpy.data.lights.new('AutoSun', 'SUN')
light_auto_sun.energy = 3.0
light_auto_sun.angle = 0.0523599
ob_auto_sun = bpy.data.objects.new('AutoSun', light_auto_sun)
scene.collection.objects.link(ob_auto_sun)
ob_auto_sun.rotation_euler = (0.872665, 0.174533, 0.523599)
bpy.context.view_layer.update()
